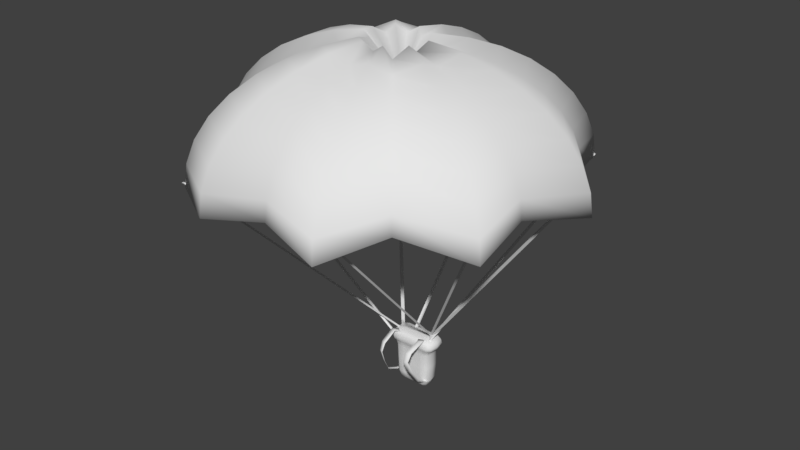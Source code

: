 # Source: Parachute.blend  (saved by Blender 2.78.0; exported with 4.5.12 LTS)
import bpy
from mathutils import Matrix  # noqa: F401  (used for matrix-valued properties, if any)

bpy.ops.wm.read_factory_settings(use_empty=True)
scene = bpy.context.scene
scene.name = 'Scene'

# ---- collections
col_collection_1 = bpy.data.collections.new('Collection 1'); scene.collection.children.link(col_collection_1)

# ---- materials (node trees are filled in below, after node groups)
mat_material = bpy.data.materials.new('Material')
mat_material.alpha_threshold = 0.0
mat_material.use_transparent_shadow = False
mat_material.roughness = 0.5

# ---- material node trees

# ---- world
world_world = bpy.data.worlds.new('World'); scene.world = world_world
world_world.color = (0.05088, 0.05088, 0.05088)
world_world.use_sun_shadow = False
world_world.sun_shadow_jitter_overblur = 0.0
world_world.cycles.sampling_method = 'MANUAL'

# ---- meshes
me_plane_002 = bpy.data.meshes.new('Plane.002')
me_plane_002.from_pydata([(0.02302, 0.04906, -0.05059), (0.6712, -1.048, 1.164), (0.02302, 0.0643, -0.05059), (0.6712, -1.033, 1.164), (0.007787, 0.04906, -0.05059), (0.656, -1.048, 1.164), (0.007787, 0.0643, -0.05059), (0.656, -1.033, 1.164), (0.01424, 0.05944, -0.234), (-0.215, 0.1163, -0.234), (-0.2405, 0.05944, -0.234), (-0.01351, 0.002617, -0.234), (-0.005894, 0.05944, -0.3721), (-0.2297, -0.005553, -0.1028), (-0.2772, 0.05944, -0.07364), (0.0008132, 0.1244, -0.1028), (-0.2589, 0.05944, -0.1028), (0.03256, 0.05944, -0.1028), (-0.2551, 0.05944, -0.03695), (0.05088, 0.05944, -0.07364), (-0.2443, -0.01372, -0.07364), (0.01514, 0.1326, -0.07364), (-0.0194, 0.05944, -0.02562), (0.0288, 0.05944, -0.03695), (-0.2267, -0.003876, -0.03695), (-0.002128, 0.1228, -0.03695), (-0.1828, 0.05944, -0.3829), (-0.2204, 0.05944, -0.3721), (-0.02926, 0.0116, -0.3721), (-0.1989, 0.1073, -0.3721), (-0.1151, 0.1073, -0.3721), (-0.1989, 0.0116, -0.3721), (-0.1147, 0.05944, -0.3829), (-0.2267, 0.1228, -0.03695), (-0.1157, -0.003876, -0.03695), (-0.209, 0.05944, -0.02562), (-0.2443, 0.1326, -0.07364), (-0.1161, -0.01372, -0.07364), (-0.2297, 0.1244, -0.1028), (-0.1157, -0.005553, -0.1028), (-0.215, 0.002617, -0.234), (-0.1154, 0.1163, -0.234), (-0.01351, 0.1163, -0.234), (0.0008132, -0.005553, -0.1028), (0.01514, -0.01372, -0.07364), (-0.002128, -0.003876, -0.03695), (-0.04501, 0.05944, -0.3829), (-0.02926, 0.1073, -0.3721), (-0.1151, 0.0116, -0.3721), (-0.1157, 0.1228, -0.03695), (-0.1153, 0.05944, -0.02562), (-0.1161, 0.1326, -0.07364), (-0.1157, 0.1244, -0.1028), (-0.1154, 0.002617, -0.234), (0.009207, 0.05944, -0.3322), (0.007302, 0.01682, -0.234), (0.01882, 0.05944, -0.1375), (0.007302, 0.1021, -0.234), (-0.01745, 0.114, -0.3322), (-0.2187, 0.1183, -0.1375), (-0.2342, 0.1021, -0.234), (-0.2355, 0.05944, -0.3322), (-0.2451, 0.05944, -0.1375), (-0.2342, 0.01682, -0.234), (-0.211, 0.004862, -0.3322), (-0.009933, 0.0005746, -0.1375), (0.0463, 0.05944, -0.09361), (-0.2407, 0.1306, -0.09361), (-0.2726, 0.05944, -0.09361), (0.01156, -0.01168, -0.09361), (-0.2516, 0.01069, -0.1028), (0.02462, 0.01069, -0.1028), (0.02462, 0.1082, -0.1028), (-0.2516, 0.1082, -0.1028), (0.04536, 0.05944, -0.05179), (-0.2399, 0.1301, -0.05179), (-0.2717, 0.05944, -0.05179), (0.01082, -0.01126, -0.05179), (-0.269, 0.1143, -0.07364), (-0.269, 0.004567, -0.07364), (0.04194, 0.004567, -0.07364), (0.04194, 0.1143, -0.07364), (0.005711, 0.05944, -0.02845), (-0.2134, 0.102, -0.02845), (-0.2326, 0.05944, -0.02845), (-0.01508, 0.01688, -0.02845), (-0.248, 0.1069, -0.03695), (-0.248, 0.01195, -0.03695), (0.02107, 0.01195, -0.03695), (0.02107, 0.1069, -0.03695), (-0.02574, 0.05944, -0.3802), (-0.04107, 0.09083, -0.3802), (-0.201, 0.05944, -0.3802), (-0.1869, 0.02805, -0.3802), (-0.01174, 0.09532, -0.3721), (-0.01174, 0.02356, -0.3721), (-0.215, 0.02356, -0.3721), (-0.215, 0.09532, -0.3721), (-0.211, 0.114, -0.3322), (-0.1155, 0.1183, -0.1375), (-0.1153, 0.004862, -0.3322), (-0.2187, 0.0005746, -0.1375), (-0.116, 0.1306, -0.09361), (-0.2407, -0.01168, -0.09361), (-0.116, 0.1301, -0.05179), (-0.2399, -0.01126, -0.05179), (-0.1154, 0.102, -0.02845), (-0.2134, 0.01688, -0.02845), (-0.1869, 0.09083, -0.3802), (-0.1148, 0.02805, -0.3802), (-0.1672, 0.1073, -0.3721), (-0.1672, 0.0116, -0.3721), (-0.1571, 0.05944, -0.3829), (-0.1847, 0.1228, -0.03695), (-0.1847, -0.003876, -0.03695), (-0.1736, 0.05944, -0.02562), (-0.1959, 0.1326, -0.07364), (-0.1959, -0.01372, -0.07364), (-0.1866, 0.1244, -0.1028), (-0.1866, -0.005553, -0.1028), (-0.1774, 0.002617, -0.234), (-0.1774, 0.1163, -0.234), (-0.1153, 0.114, -0.3322), (-0.1155, 0.0005746, -0.1375), (-0.116, -0.01168, -0.09361), (-0.116, -0.01126, -0.05179), (-0.1154, 0.01688, -0.02845), (-0.1148, 0.09083, -0.3802), (-0.009933, 0.1183, -0.1375), (-0.01745, 0.004862, -0.3322), (0.01156, 0.1306, -0.09361), (0.01082, 0.1301, -0.05179), (-0.01508, 0.102, -0.02845), (-0.04107, 0.02805, -0.3802), (-0.05286, 0.1163, -0.234), (-0.0442, -0.005553, -0.1028), (-0.03553, -0.01372, -0.07364), (-0.04598, -0.003876, -0.03695), (-0.07192, 0.05944, -0.3829), (-0.06239, 0.1073, -0.3721), (-0.06239, 0.0116, -0.3721), (-0.04598, 0.1228, -0.03695), (-0.05642, 0.05944, -0.02562), (-0.03553, 0.1326, -0.07364), (-0.0442, 0.1244, -0.1028), (-0.05286, 0.002617, -0.234), (0.002542, 0.01851, -0.3322), (0.01163, 0.01529, -0.1375), (0.002542, 0.1004, -0.3322), (0.01163, 0.1036, -0.1375), (-0.2294, 0.01851, -0.3322), (-0.2385, 0.01529, -0.1375), (-0.2294, 0.1004, -0.3322), (-0.2385, 0.1036, -0.1375), (0.03761, 0.006099, -0.09361), (0.03761, 0.1128, -0.09361), (-0.2646, 0.006099, -0.09361), (-0.2646, 0.1128, -0.09361), (0.03672, 0.006413, -0.05179), (0.03672, 0.1125, -0.05179), (-0.2637, 0.006413, -0.05179), (-0.2637, 0.1125, -0.05179), (0.004392, 0.02645, -0.03065), (0.004392, 0.09242, -0.03065), (-0.2317, 0.02645, -0.03065), (-0.2317, 0.09242, -0.03065), (-0.026, 0.03486, -0.3781), (-0.026, 0.08402, -0.3781), (-0.201, 0.03486, -0.3781), (-0.201, 0.08402, -0.3781), (-0.1748, 0.114, -0.3322), (-0.1797, 0.1183, -0.1375), (-0.1748, 0.004862, -0.3322), (-0.1797, 0.0005746, -0.1375), (-0.1935, 0.1306, -0.09361), (-0.1935, -0.01168, -0.09361), (-0.1931, 0.1301, -0.05179), (-0.1931, -0.01126, -0.05179), (-0.1764, 0.102, -0.02845), (-0.1764, 0.01688, -0.02845), (-0.1596, 0.09083, -0.3802), (-0.1596, 0.02805, -0.3802), (-0.05525, 0.114, -0.3322), (-0.0507, 0.0005746, -0.1375), (-0.03769, -0.01168, -0.09361), (-0.03814, -0.01126, -0.05179), (-0.05381, 0.01688, -0.02845), (-0.06954, 0.09083, -0.3802), (-0.0507, 0.1183, -0.1375), (-0.05525, 0.004862, -0.3322), (-0.03769, 0.1306, -0.09361), (-0.03814, 0.1301, -0.05179), (-0.05381, 0.102, -0.02845), (-0.06954, 0.02805, -0.3802), (-0.1888, -0.03251, -0.02092), (-0.2246, -0.01761, -0.02092), (-0.168, 0.003761, -0.03402), (-0.2026, 0.02918, -0.03402), (-0.1811, -0.137, -0.05969), (-0.2168, -0.1221, -0.05969), (-0.1826, -0.1634, -0.1109), (-0.2127, -0.1509, -0.1109), (-0.191, -0.1305, -0.1956), (-0.2235, -0.117, -0.1956), (-0.2065, -0.07389, -0.2921), (-0.232, -0.06324, -0.2921), (-0.2065, 0.01673, -0.3386), (-0.232, 0.02737, -0.3386), (-0.2065, 0.06442, -0.3422), (-0.232, 0.07507, -0.3422), (-0.1888, -0.03249, -0.02113), (-0.2246, -0.0176, -0.02113), (-0.1681, 0.00371, -0.03422), (-0.2027, 0.02913, -0.03422), (-0.181, -0.1369, -0.05985), (-0.2168, -0.122, -0.05987), (-0.1825, -0.1632, -0.111), (-0.2126, -0.1507, -0.111), (-0.191, -0.1303, -0.1955), (-0.2234, -0.1168, -0.1955), (-0.2065, -0.07376, -0.292), (-0.232, -0.06314, -0.2919), (-0.2065, 0.01677, -0.3384), (-0.232, 0.0274, -0.3384), (-0.2065, 0.06444, -0.342), (-0.232, 0.07508, -0.342), (-0.008616, -0.03251, -0.02092), (0.0271, -0.01761, -0.02092), (-0.0294, 0.003761, -0.03402), (0.005191, 0.02918, -0.03402), (-0.01635, -0.137, -0.05969), (0.01937, -0.1221, -0.05969), (-0.01483, -0.1634, -0.1109), (0.01523, -0.1509, -0.1109), (-0.006409, -0.1305, -0.1956), (0.02604, -0.117, -0.1956), (0.009076, -0.07389, -0.2921), (0.03459, -0.06324, -0.2921), (0.009076, 0.01673, -0.3386), (0.03459, 0.02737, -0.3386), (0.009076, 0.06442, -0.3422), (0.03459, 0.07507, -0.3422), (-0.00862, -0.03249, -0.02113), (0.02711, -0.0176, -0.02113), (-0.02937, 0.00371, -0.03422), (0.00522, 0.02913, -0.03422), (-0.0164, -0.1369, -0.05985), (0.01933, -0.122, -0.05987), (-0.01491, -0.1632, -0.111), (0.01515, -0.1507, -0.111), (-0.006487, -0.1303, -0.1955), (0.02596, -0.1168, -0.1955), (0.009021, -0.07376, -0.292), (0.03455, -0.06314, -0.2919), (0.009059, 0.01677, -0.3384), (0.03458, 0.0274, -0.3384), (0.009069, 0.06444, -0.342), (0.03459, 0.07508, -0.342), (0.03406, -0.00642, -0.04632), (1.059, -0.3399, 1.164), (0.02343, 0.00449, -0.04632), (1.048, -0.329, 1.164), (0.02315, -0.01705, -0.04632), (1.048, -0.3506, 1.164), (0.01252, -0.006139, -0.04632), (1.037, -0.3396, 1.164), (0.002252, 0.06378, -0.04632), (0.6492, 0.7749, 1.164), (-0.01293, 0.06259, -0.04632), (0.6341, 0.7737, 1.164), (0.003444, 0.04859, -0.04632), (0.6504, 0.7597, 1.164), (-0.01174, 0.0474, -0.04632), (0.6352, 0.7585, 1.164), (-0.07892, 0.07232, -0.04632), (-0.08132, 1.044, 1.164), (-0.09411, 0.07113, -0.04632), (-0.09651, 1.043, 1.164), (-0.07773, 0.05714, -0.04632), (-0.08013, 1.029, 1.164), (-0.09291, 0.05595, -0.04632), (-0.09532, 1.028, 1.164), (-0.2255, 0.03816, -0.04632), (-0.866, 0.769, 1.164), (-0.2362, 0.02728, -0.04632), (-0.8766, 0.7581, 1.164), (-0.2146, 0.02749, -0.04632), (-0.8551, 0.7583, 1.164), (-0.2253, 0.01662, -0.04632), (-0.8658, 0.7474, 1.164), (-0.2084, 0.0685, -0.043), (-1.207, 0.05477, 1.292), (-0.2191, 0.05762, -0.043), (-1.218, 0.04389, 1.292), (-0.1975, 0.05784, -0.043), (-1.196, 0.0441, 1.292), (-0.2082, 0.04696, -0.043), (-1.207, 0.03322, 1.292), (-0.2093, 0.08989, -0.043), (-1.064, -0.6327, 1.275), (-0.2125, 0.07501, -0.043), (-1.067, -0.6476, 1.275), (-0.1944, 0.08667, -0.043), (-1.049, -0.636, 1.275), (-0.1976, 0.07178, -0.043), (-1.052, -0.6508, 1.275), (-0.2273, 0.0953, -0.043), (-0.5125, -1.154, 1.258), (-0.2221, 0.08102, -0.043), (-0.5072, -1.168, 1.258), (-0.2131, 0.1006, -0.043), (-0.4982, -1.148, 1.258), (-0.2078, 0.08631, -0.043), (-0.4929, -1.163, 1.258), (-0.1513, 0.03668, 1.892), (-0.2102, 0.1985, 1.86), (-0.2655, 0.3504, 1.808), (-0.3154, 0.4877, 1.738), (-0.3586, 0.6062, 1.651), (-0.3935, 0.7023, 1.55), (-0.4193, 0.7731, 1.439), (-0.4351, 0.8165, 1.32), (-0.4404, 0.8311, 1.197), (-0.1771, -0.1683, 1.712), (-0.231, 0.02787, 1.931), (-0.3581, 0.1793, 1.895), (-0.4773, 0.3214, 1.835), (-0.5851, 0.4498, 1.754), (-0.6781, 0.5607, 1.654), (-0.7536, 0.6506, 1.539), (-0.8092, 0.7168, 1.411), (-0.8432, 0.7574, 1.274), (-0.8547, 0.7711, 1.134), (-0.3183, 0.004704, 1.867), (-0.4537, 0.08286, 1.838), (-0.5807, 0.1562, 1.791), (-0.6955, 0.2225, 1.727), (-0.7946, 0.2797, 1.648), (-0.8749, 0.3261, 1.557), (-0.9342, 0.3603, 1.456), (-0.9704, 0.3812, 1.348), (-0.9827, 0.3883, 1.237), (-0.3008, -0.09291, 1.931), (-0.4955, -0.05858, 1.895), (-0.6781, -0.02637, 1.835), (-0.8432, 0.002742, 1.754), (-0.9857, 0.02787, 1.654), (-1.101, 0.04825, 1.539), (-1.187, 0.06327, 1.411), (-1.239, 0.07247, 1.274), (-1.256, 0.07557, 1.134), (-0.2781, -0.1776, 1.881), (-0.4412, -0.2064, 1.85), (-0.5942, -0.2333, 1.8), (-0.7325, -0.2577, 1.732), (-0.8519, -0.2788, 1.649), (-0.9487, -0.2959, 1.552), (-1.02, -0.3084, 1.445), (-1.064, -0.3161, 1.331), (-1.078, -0.3187, 1.213), (-0.2766, -0.2302, 1.931), (-0.4478, -0.3291, 1.895), (-0.6084, -0.4218, 1.835), (-0.7536, -0.5056, 1.754), (-0.8789, -0.578, 1.654), (-0.9806, -0.6367, 1.539), (-1.055, -0.6799, 1.411), (-1.101, -0.7064, 1.274), (-1.117, -0.7153, 1.134), (-0.2247, -0.307, 1.866), (-0.3254, -0.4271, 1.838), (-0.42, -0.5398, 1.79), (-0.5055, -0.6417, 1.726), (-0.5793, -0.7296, 1.647), (-0.6391, -0.8009, 1.555), (-0.6832, -0.8535, 1.454), (-0.7102, -0.8857, 1.346), (-0.7193, -0.8965, 1.234), (-0.1697, -0.3199, 1.931), (-0.2373, -0.5056, 1.895), (-0.3008, -0.6799, 1.835), (-0.3581, -0.8375, 1.754), (-0.4076, -0.9735, 1.654), (-0.4478, -1.084, 1.539), (-0.4773, -1.165, 1.411), (-0.4955, -1.215, 1.274), (-0.5016, -1.232, 1.134), (-0.0954, -0.3143, 1.884), (-0.0954, -0.4827, 1.853), (-0.0954, -0.6407, 1.802), (-0.0954, -0.7835, 1.734), (-0.0954, -0.9067, 1.649), (-0.0954, -1.007, 1.55), (-0.0954, -1.08, 1.441), (-0.0954, -1.126, 1.325), (-0.0954, -1.141, 1.205), (-0.03026, -0.3199, 1.931), (0.03735, -0.5056, 1.895), (0.1008, -0.6799, 1.835), (0.1581, -0.8375, 1.754), (0.2076, -0.9735, 1.654), (0.2478, -1.084, 1.539), (0.2773, -1.165, 1.411), (0.2955, -1.215, 1.274), (0.3016, -1.232, 1.134), (0.03106, -0.2845, 1.931), (0.1581, -0.4359, 1.895), (0.2773, -0.578, 1.835), (0.3851, -0.7064, 1.754), (0.4781, -0.8173, 1.654), (0.5536, -0.9072, 1.539), (0.6092, -0.9735, 1.411), (0.6432, -1.014, 1.274), (0.6547, -1.028, 1.134), (0.0293, -0.1974, 1.907), (0.1866, -0.2882, 1.874), (0.3342, -0.3735, 1.819), (0.4676, -0.4505, 1.745), (0.5827, -0.5169, 1.653), (0.6761, -0.5709, 1.547), (0.7449, -0.6106, 1.429), (0.7871, -0.6349, 1.304), (0.8012, -0.6431, 1.175), (0.1008, -0.1637, 1.931), (0.2955, -0.198, 1.895), (0.4781, -0.2302, 1.835), (0.6432, -0.2594, 1.754), (0.7857, -0.2845, 1.654), (0.9013, -0.3049, 1.539), (0.9865, -0.3199, 1.411), (1.039, -0.3291, 1.274), (1.056, -0.3322, 1.134), (0.1008, -0.09291, 1.931), (0.2955, -0.05858, 1.895), (0.4781, -0.02637, 1.835), (0.6432, 0.002741, 1.754), (0.7857, 0.02787, 1.654), (0.9013, 0.04825, 1.539), (0.9865, 0.06327, 1.411), (1.039, 0.07247, 1.274), (1.056, 0.07557, 1.134), (0.05264, -0.02707, 1.892), (0.201, 0.05858, 1.86), (0.3402, 0.1389, 1.808), (0.466, 0.2116, 1.738), (0.5746, 0.2743, 1.652), (0.6627, 0.3251, 1.551), (0.7276, 0.3626, 1.441), (0.7673, 0.3856, 1.323), (0.7807, 0.3933, 1.201), (0.03106, 0.02787, 1.931), (0.1581, 0.1793, 1.895), (0.2773, 0.3214, 1.835), (0.3851, 0.4498, 1.754), (0.4781, 0.5607, 1.654), (0.5536, 0.6506, 1.539), (0.6092, 0.7168, 1.411), (0.6432, 0.7574, 1.274), (0.6547, 0.7711, 1.134), (-0.05481, 0.02244, 1.901), (0.006082, 0.1897, 1.868), (0.06321, 0.3467, 1.815), (0.1149, 0.4886, 1.742), (0.1594, 0.611, 1.652), (0.1956, 0.7104, 1.548), (0.2222, 0.7836, 1.433), (0.2385, 0.8284, 1.31), (0.244, 0.8435, 1.183), (-0.09999, 0.07557, 1.931), (-0.09999, 0.2733, 1.895), (-0.09999, 0.4587, 1.835), (-0.09999, 0.6264, 1.754), (-0.09999, 0.7711, 1.654), (-0.09999, 0.8885, 1.539), (-0.09999, 0.975, 1.411), (-0.09999, 1.028, 1.274), (-0.09999, 1.046, 1.134), (-0.151, 0.03319, 1.902), (-0.2115, 0.2013, 1.87), (-0.267, 0.3542, 1.818), (-0.3173, 0.4927, 1.746), (-0.3609, 0.6123, 1.658), (-0.3963, 0.7096, 1.556), (-0.4224, 0.7815, 1.443), (-0.4385, 0.8256, 1.322), (-0.4439, 0.8404, 1.199), (-0.1756, -0.1673, 1.722), (-0.2306, 0.02525, 1.941), (-0.3596, 0.1807, 1.904), (-0.4795, 0.3241, 1.844), (-0.5881, 0.4537, 1.763), (-0.682, 0.5656, 1.662), (-0.7583, 0.6566, 1.545), (-0.8147, 0.7238, 1.415), (-0.8494, 0.7649, 1.277), (-0.8608, 0.7789, 1.135), (-0.3189, 0.004238, 1.877), (-0.4565, 0.08437, 1.848), (-0.5843, 0.1582, 1.8), (-0.7001, 0.2251, 1.736), (-0.8003, 0.2829, 1.656), (-0.8817, 0.33, 1.563), (-0.9419, 0.3647, 1.46), (-0.9788, 0.386, 1.35), (-0.9913, 0.3932, 1.238), (-0.2969, -0.09225, 1.94), (-0.4974, -0.05829, 1.904), (-0.6816, -0.02602, 1.844), (-0.8481, 0.003258, 1.763), (-0.992, 0.0286, 1.662), (-1.109, 0.04921, 1.545), (-1.195, 0.06446, 1.415), (-1.248, 0.07384, 1.277), (-1.266, 0.07686, 1.135), (-0.2734, -0.1759, 1.889), (-0.4445, -0.2064, 1.86), (-0.5984, -0.2338, 1.809), (-0.7378, -0.2585, 1.741), (-0.8584, -0.2798, 1.656), (-0.9565, -0.2971, 1.558), (-1.029, -0.3099, 1.449), (-1.073, -0.3177, 1.333), (-1.088, -0.3203, 1.214), (-0.2739, -0.2285, 1.941), (-0.4496, -0.3298, 1.904), (-0.6114, -0.4234, 1.844), (-0.7578, -0.508, 1.763), (-0.8844, -0.581, 1.662), (-0.9872, -0.6404, 1.545), (-1.063, -0.6843, 1.415), (-1.11, -0.7113, 1.277), (-1.125, -0.7202, 1.135), (-0.2254, -0.3046, 1.876), (-0.328, -0.4294, 1.847), (-0.423, -0.5429, 1.799), (-0.5091, -0.6457, 1.734), (-0.5836, -0.7346, 1.654), (-0.6442, -0.8069, 1.561), (-0.689, -0.8603, 1.458), (-0.7165, -0.893, 1.348), (-0.7258, -0.904, 1.235), (-0.17, -0.3168, 1.941), (-0.2386, -0.5072, 1.904), (-0.3023, -0.683, 1.844), (-0.36, -0.842, 1.763), (-0.4099, -0.9793, 1.662), (-0.4506, -1.091, 1.545), (-0.4806, -1.173, 1.415), (-0.4991, -1.224, 1.277), (-0.5051, -1.241, 1.135), (-0.09652, -0.3109, 1.894), (-0.09552, -0.4858, 1.863), (-0.09545, -0.6448, 1.812), (-0.09543, -0.7888, 1.742), (-0.09542, -0.9133, 1.656), (-0.09542, -1.015, 1.556), (-0.09542, -1.089, 1.446), (-0.09542, -1.135, 1.327), (-0.09542, -1.151, 1.206), (-0.03317, -0.3185, 1.941), (0.03634, -0.5084, 1.904), (0.1006, -0.6838, 1.844), (0.1585, -0.8426, 1.763), (0.2085, -0.9798, 1.662), (0.249, -1.091, 1.545), (0.2788, -1.174, 1.415), (0.2971, -1.224, 1.277), (0.3034, -1.241, 1.135), (0.03082, -0.2827, 1.941), (0.1607, -0.4368, 1.904), (0.2806, -0.58, 1.844), (0.3892, -0.7095, 1.763), (0.4831, -0.8213, 1.662), (0.5595, -0.9122, 1.545), (0.6159, -0.9793, 1.415), (0.6506, -1.02, 1.277), (0.6621, -1.034, 1.135), (0.02564, -0.1946, 1.916), (0.189, -0.2898, 1.883), (0.3376, -0.3755, 1.828), (0.4721, -0.4531, 1.753), (0.5884, -0.5202, 1.66), (0.6829, -0.5748, 1.553), (0.7526, -0.6151, 1.434), (0.7955, -0.6398, 1.306), (0.8098, -0.6481, 1.176), (0.09931, -0.1648, 1.941), (0.2975, -0.1999, 1.904), (0.4815, -0.2321, 1.844), (0.6479, -0.2614, 1.763), (0.7917, -0.2868, 1.662), (0.9086, -0.3075, 1.545), (0.9949, -0.3228, 1.415), (1.048, -0.3323, 1.277), (1.066, -0.3353, 1.135), (0.09881, -0.09148, 1.941), (0.2975, -0.05668, 1.904), (0.4815, -0.02451, 1.844), (0.6479, 0.004765, 1.763), (0.7917, 0.03016, 1.662), (0.9086, 0.05087, 1.545), (0.9949, 0.06623, 1.415), (1.048, 0.07573, 1.277), (1.066, 0.07873, 1.135), (0.05115, -0.02866, 1.901), (0.2038, 0.05987, 1.869), (0.3438, 0.1409, 1.817), (0.4706, 0.2142, 1.747), (0.5803, 0.2775, 1.659), (0.6695, 0.329, 1.558), (0.7353, 0.367, 1.445), (0.7758, 0.3904, 1.325), (0.7893, 0.3982, 1.202), (0.03097, 0.02644, 1.941), (0.1597, 0.1807, 1.904), (0.2797, 0.324, 1.844), (0.3883, 0.4535, 1.763), (0.4822, 0.5655, 1.662), (0.5585, 0.6564, 1.545), (0.6149, 0.7236, 1.415), (0.6495, 0.7648, 1.277), (0.6611, 0.7787, 1.135), (-0.05602, 0.01889, 1.911), (0.007305, 0.1924, 1.878), (0.0647, 0.3505, 1.824), (0.1167, 0.4935, 1.75), (0.1617, 0.6172, 1.659), (0.1983, 0.7177, 1.554), (0.2253, 0.792, 1.437), (0.2419, 0.8375, 1.312), (0.2475, 0.8528, 1.184), (-0.1004, 0.07458, 1.941), (-0.1002, 0.2754, 1.904), (-0.1001, 0.4622, 1.844), (-0.1001, 0.6313, 1.763), (-0.1001, 0.7774, 1.662), (-0.1001, 0.8961, 1.545), (-0.1001, 0.9838, 1.415), (-0.1001, 1.038, 1.277), (-0.1001, 1.056, 1.135)], [], [(0, 1, 3, 2), (2, 3, 7, 6), (6, 7, 5, 4), (4, 5, 1, 0), (2, 6, 4, 0), (7, 3, 1, 5), (8, 54, 146, 55), (8, 55, 147, 56), (8, 56, 149, 57), (8, 57, 148, 54), (9, 98, 170, 121), (9, 121, 171, 59), (9, 59, 153, 60), (9, 60, 152, 98), (10, 61, 152, 60), (10, 60, 153, 62), (10, 62, 151, 63), (10, 63, 150, 61), (11, 129, 189, 145), (11, 145, 183, 65), (11, 65, 147, 55), (11, 55, 146, 129), (12, 95, 146, 54), (12, 54, 148, 94), (12, 94, 167, 90), (12, 90, 166, 95), (13, 119, 173, 101), (13, 101, 151, 70), (13, 70, 156, 103), (13, 103, 175, 119), (14, 79, 156, 68), (14, 68, 157, 78), (14, 78, 161, 76), (14, 76, 160, 79), (15, 144, 188, 128), (15, 128, 149, 72), (15, 72, 155, 130), (15, 130, 190, 144), (16, 70, 151, 62), (16, 62, 153, 73), (16, 73, 157, 68), (16, 68, 156, 70), (17, 72, 149, 56), (17, 56, 147, 71), (17, 71, 154, 66), (17, 66, 155, 72), (18, 87, 160, 76), (18, 76, 161, 86), (18, 86, 165, 84), (18, 84, 164, 87), (19, 81, 155, 66), (19, 66, 154, 80), (19, 80, 158, 74), (19, 74, 159, 81), (20, 117, 175, 103), (20, 103, 156, 79), (20, 79, 160, 105), (20, 105, 177, 117), (21, 143, 190, 130), (21, 130, 155, 81), (21, 81, 159, 131), (21, 131, 191, 143), (22, 142, 192, 132), (22, 132, 163, 82), (22, 82, 162, 85), (22, 85, 186, 142), (23, 89, 159, 74), (23, 74, 158, 88), (23, 88, 162, 82), (23, 82, 163, 89), (24, 114, 177, 105), (24, 105, 160, 87), (24, 87, 164, 107), (24, 107, 179, 114), (25, 141, 191, 131), (25, 131, 159, 89), (25, 89, 163, 132), (25, 132, 192, 141), (26, 112, 180, 108), (26, 108, 169, 92), (26, 92, 168, 93), (26, 93, 181, 112), (27, 97, 152, 61), (27, 61, 150, 96), (27, 96, 168, 92), (27, 92, 169, 97), (28, 140, 189, 129), (28, 129, 146, 95), (28, 95, 166, 133), (28, 133, 193, 140), (29, 110, 170, 98), (29, 98, 152, 97), (29, 97, 169, 108), (29, 108, 180, 110), (30, 139, 182, 122), (30, 122, 170, 110), (30, 110, 180, 127), (30, 127, 187, 139), (31, 96, 150, 64), (31, 64, 172, 111), (31, 111, 181, 93), (31, 93, 168, 96), (32, 138, 187, 127), (32, 127, 180, 112), (32, 112, 181, 109), (32, 109, 193, 138), (33, 86, 161, 75), (33, 75, 176, 113), (33, 113, 178, 83), (33, 83, 165, 86), (34, 137, 185, 125), (34, 125, 177, 114), (34, 114, 179, 126), (34, 126, 186, 137), (35, 84, 165, 83), (35, 83, 178, 115), (35, 115, 179, 107), (35, 107, 164, 84), (36, 78, 157, 67), (36, 67, 174, 116), (36, 116, 176, 75), (36, 75, 161, 78), (37, 136, 184, 124), (37, 124, 175, 117), (37, 117, 177, 125), (37, 125, 185, 136), (38, 73, 153, 59), (38, 59, 171, 118), (38, 118, 174, 67), (38, 67, 157, 73), (39, 135, 183, 123), (39, 123, 173, 119), (39, 119, 175, 124), (39, 124, 184, 135), (40, 64, 150, 63), (40, 63, 151, 101), (40, 101, 173, 120), (40, 120, 172, 64), (41, 122, 182, 134), (41, 134, 188, 99), (41, 99, 171, 121), (41, 121, 170, 122), (42, 58, 148, 57), (42, 57, 149, 128), (42, 128, 188, 134), (42, 134, 182, 58), (43, 71, 147, 65), (43, 65, 183, 135), (43, 135, 184, 69), (43, 69, 154, 71), (44, 80, 154, 69), (44, 69, 184, 136), (44, 136, 185, 77), (44, 77, 158, 80), (45, 88, 158, 77), (45, 77, 185, 137), (45, 137, 186, 85), (45, 85, 162, 88), (46, 90, 167, 91), (46, 91, 187, 138), (46, 138, 193, 133), (46, 133, 166, 90), (47, 94, 148, 58), (47, 58, 182, 139), (47, 139, 187, 91), (47, 91, 167, 94), (48, 111, 172, 100), (48, 100, 189, 140), (48, 140, 193, 109), (48, 109, 181, 111), (49, 113, 176, 104), (49, 104, 191, 141), (49, 141, 192, 106), (49, 106, 178, 113), (50, 115, 178, 106), (50, 106, 192, 142), (50, 142, 186, 126), (50, 126, 179, 115), (51, 116, 174, 102), (51, 102, 190, 143), (51, 143, 191, 104), (51, 104, 176, 116), (52, 118, 171, 99), (52, 99, 188, 144), (52, 144, 190, 102), (52, 102, 174, 118), (53, 100, 172, 120), (53, 120, 173, 123), (53, 123, 183, 145), (53, 145, 189, 100), (194, 195, 197, 196), (195, 194, 198, 199), (199, 198, 200, 201), (201, 200, 202, 203), (203, 202, 204, 205), (205, 204, 206, 207), (207, 206, 208, 209), (210, 212, 213, 211), (211, 215, 214, 210), (215, 217, 216, 214), (217, 219, 218, 216), (219, 221, 220, 218), (221, 223, 222, 220), (223, 225, 224, 222), (194, 196, 212, 210), (197, 195, 211, 213), (196, 197, 213, 212), (198, 194, 210, 214), (195, 199, 215, 211), (200, 198, 214, 216), (199, 201, 217, 215), (202, 200, 216, 218), (201, 203, 219, 217), (204, 202, 218, 220), (203, 205, 221, 219), (206, 204, 220, 222), (205, 207, 223, 221), (209, 208, 224, 225), (208, 206, 222, 224), (207, 209, 225, 223), (226, 227, 229, 228), (227, 226, 230, 231), (231, 230, 232, 233), (233, 232, 234, 235), (235, 234, 236, 237), (237, 236, 238, 239), (239, 238, 240, 241), (242, 244, 245, 243), (243, 247, 246, 242), (247, 249, 248, 246), (249, 251, 250, 248), (251, 253, 252, 250), (253, 255, 254, 252), (255, 257, 256, 254), (226, 228, 244, 242), (229, 227, 243, 245), (228, 229, 245, 244), (230, 226, 242, 246), (227, 231, 247, 243), (232, 230, 246, 248), (231, 233, 249, 247), (234, 232, 248, 250), (233, 235, 251, 249), (236, 234, 250, 252), (235, 237, 253, 251), (238, 236, 252, 254), (237, 239, 255, 253), (241, 240, 256, 257), (240, 238, 254, 256), (239, 241, 257, 255), (258, 259, 261, 260), (260, 261, 265, 264), (264, 265, 263, 262), (262, 263, 259, 258), (260, 264, 262, 258), (265, 261, 259, 263), (266, 267, 269, 268), (268, 269, 273, 272), (272, 273, 271, 270), (270, 271, 267, 266), (268, 272, 270, 266), (273, 269, 267, 271), (274, 275, 277, 276), (276, 277, 281, 280), (280, 281, 279, 278), (278, 279, 275, 274), (276, 280, 278, 274), (281, 277, 275, 279), (282, 283, 285, 284), (284, 285, 289, 288), (288, 289, 287, 286), (286, 287, 283, 282), (284, 288, 286, 282), (289, 285, 283, 287), (290, 291, 293, 292), (292, 293, 297, 296), (296, 297, 295, 294), (294, 295, 291, 290), (292, 296, 294, 290), (297, 293, 291, 295), (298, 299, 301, 300), (300, 301, 305, 304), (304, 305, 303, 302), (302, 303, 299, 298), (300, 304, 302, 298), (305, 301, 299, 303), (306, 307, 309, 308), (308, 309, 313, 312), (312, 313, 311, 310), (310, 311, 307, 306), (308, 312, 310, 306), (313, 309, 307, 311), (471, 470, 316, 317), (472, 471, 317, 318), (473, 472, 318, 319), (474, 473, 319, 320), (475, 474, 320, 321), (468, 323, 314), (476, 475, 321, 322), (469, 468, 314, 315), (470, 469, 315, 316), (321, 320, 330, 331), (314, 323, 324), (322, 321, 331, 332), (315, 314, 324, 325), (316, 315, 325, 326), (317, 316, 326, 327), (318, 317, 327, 328), (319, 318, 328, 329), (320, 319, 329, 330), (331, 330, 339, 340), (324, 323, 333), (332, 331, 340, 341), (325, 324, 333, 334), (326, 325, 334, 335), (327, 326, 335, 336), (328, 327, 336, 337), (329, 328, 337, 338), (330, 329, 338, 339), (340, 339, 348, 349), (333, 323, 342), (341, 340, 349, 350), (334, 333, 342, 343), (335, 334, 343, 344), (336, 335, 344, 345), (337, 336, 345, 346), (338, 337, 346, 347), (339, 338, 347, 348), (349, 348, 357, 358), (342, 323, 351), (350, 349, 358, 359), (343, 342, 351, 352), (344, 343, 352, 353), (345, 344, 353, 354), (346, 345, 354, 355), (347, 346, 355, 356), (348, 347, 356, 357), (358, 357, 366, 367), (351, 323, 360), (359, 358, 367, 368), (352, 351, 360, 361), (353, 352, 361, 362), (354, 353, 362, 363), (355, 354, 363, 364), (356, 355, 364, 365), (357, 356, 365, 366), (367, 366, 375, 376), (360, 323, 369), (368, 367, 376, 377), (361, 360, 369, 370), (362, 361, 370, 371), (363, 362, 371, 372), (364, 363, 372, 373), (365, 364, 373, 374), (366, 365, 374, 375), (376, 375, 384, 385), (369, 323, 378), (377, 376, 385, 386), (370, 369, 378, 379), (371, 370, 379, 380), (372, 371, 380, 381), (373, 372, 381, 382), (374, 373, 382, 383), (375, 374, 383, 384), (385, 384, 393, 394), (378, 323, 387), (386, 385, 394, 395), (379, 378, 387, 388), (380, 379, 388, 389), (381, 380, 389, 390), (382, 381, 390, 391), (383, 382, 391, 392), (384, 383, 392, 393), (394, 393, 402, 403), (387, 323, 396), (395, 394, 403, 404), (388, 387, 396, 397), (389, 388, 397, 398), (390, 389, 398, 399), (391, 390, 399, 400), (392, 391, 400, 401), (393, 392, 401, 402), (403, 402, 411, 412), (396, 323, 405), (404, 403, 412, 413), (397, 396, 405, 406), (398, 397, 406, 407), (399, 398, 407, 408), (400, 399, 408, 409), (401, 400, 409, 410), (402, 401, 410, 411), (412, 411, 420, 421), (405, 323, 414), (413, 412, 421, 422), (406, 405, 414, 415), (407, 406, 415, 416), (408, 407, 416, 417), (409, 408, 417, 418), (410, 409, 418, 419), (411, 410, 419, 420), (421, 420, 429, 430), (414, 323, 423), (422, 421, 430, 431), (415, 414, 423, 424), (416, 415, 424, 425), (417, 416, 425, 426), (418, 417, 426, 427), (419, 418, 427, 428), (420, 419, 428, 429), (430, 429, 438, 439), (423, 323, 432), (431, 430, 439, 440), (424, 423, 432, 433), (425, 424, 433, 434), (426, 425, 434, 435), (427, 426, 435, 436), (428, 427, 436, 437), (429, 428, 437, 438), (439, 438, 447, 448), (432, 323, 441), (440, 439, 448, 449), (433, 432, 441, 442), (434, 433, 442, 443), (435, 434, 443, 444), (436, 435, 444, 445), (437, 436, 445, 446), (438, 437, 446, 447), (448, 447, 456, 457), (441, 323, 450), (449, 448, 457, 458), (442, 441, 450, 451), (443, 442, 451, 452), (444, 443, 452, 453), (445, 444, 453, 454), (446, 445, 454, 455), (447, 446, 455, 456), (457, 456, 465, 466), (450, 323, 459), (458, 457, 466, 467), (451, 450, 459, 460), (452, 451, 460, 461), (453, 452, 461, 462), (454, 453, 462, 463), (455, 454, 463, 464), (456, 455, 464, 465), (466, 465, 474, 475), (459, 323, 468), (467, 466, 475, 476), (460, 459, 468, 469), (461, 460, 469, 470), (462, 461, 470, 471), (463, 462, 471, 472), (464, 463, 472, 473), (465, 464, 473, 474), (634, 480, 479, 633), (635, 481, 480, 634), (636, 482, 481, 635), (637, 483, 482, 636), (638, 484, 483, 637), (631, 477, 486), (639, 485, 484, 638), (632, 478, 477, 631), (633, 479, 478, 632), (484, 494, 493, 483), (477, 487, 486), (485, 495, 494, 484), (478, 488, 487, 477), (479, 489, 488, 478), (480, 490, 489, 479), (481, 491, 490, 480), (482, 492, 491, 481), (483, 493, 492, 482), (494, 503, 502, 493), (487, 496, 486), (495, 504, 503, 494), (488, 497, 496, 487), (489, 498, 497, 488), (490, 499, 498, 489), (491, 500, 499, 490), (492, 501, 500, 491), (493, 502, 501, 492), (503, 512, 511, 502), (496, 505, 486), (504, 513, 512, 503), (497, 506, 505, 496), (498, 507, 506, 497), (499, 508, 507, 498), (500, 509, 508, 499), (501, 510, 509, 500), (502, 511, 510, 501), (512, 521, 520, 511), (505, 514, 486), (513, 522, 521, 512), (506, 515, 514, 505), (507, 516, 515, 506), (508, 517, 516, 507), (509, 518, 517, 508), (510, 519, 518, 509), (511, 520, 519, 510), (521, 530, 529, 520), (514, 523, 486), (522, 531, 530, 521), (515, 524, 523, 514), (516, 525, 524, 515), (517, 526, 525, 516), (518, 527, 526, 517), (519, 528, 527, 518), (520, 529, 528, 519), (530, 539, 538, 529), (523, 532, 486), (531, 540, 539, 530), (524, 533, 532, 523), (525, 534, 533, 524), (526, 535, 534, 525), (527, 536, 535, 526), (528, 537, 536, 527), (529, 538, 537, 528), (539, 548, 547, 538), (532, 541, 486), (540, 549, 548, 539), (533, 542, 541, 532), (534, 543, 542, 533), (535, 544, 543, 534), (536, 545, 544, 535), (537, 546, 545, 536), (538, 547, 546, 537), (548, 557, 556, 547), (541, 550, 486), (549, 558, 557, 548), (542, 551, 550, 541), (543, 552, 551, 542), (544, 553, 552, 543), (545, 554, 553, 544), (546, 555, 554, 545), (547, 556, 555, 546), (557, 566, 565, 556), (550, 559, 486), (558, 567, 566, 557), (551, 560, 559, 550), (552, 561, 560, 551), (553, 562, 561, 552), (554, 563, 562, 553), (555, 564, 563, 554), (556, 565, 564, 555), (566, 575, 574, 565), (559, 568, 486), (567, 576, 575, 566), (560, 569, 568, 559), (561, 570, 569, 560), (562, 571, 570, 561), (563, 572, 571, 562), (564, 573, 572, 563), (565, 574, 573, 564), (575, 584, 583, 574), (568, 577, 486), (576, 585, 584, 575), (569, 578, 577, 568), (570, 579, 578, 569), (571, 580, 579, 570), (572, 581, 580, 571), (573, 582, 581, 572), (574, 583, 582, 573), (584, 593, 592, 583), (577, 586, 486), (585, 594, 593, 584), (578, 587, 586, 577), (579, 588, 587, 578), (580, 589, 588, 579), (581, 590, 589, 580), (582, 591, 590, 581), (583, 592, 591, 582), (593, 602, 601, 592), (586, 595, 486), (594, 603, 602, 593), (587, 596, 595, 586), (588, 597, 596, 587), (589, 598, 597, 588), (590, 599, 598, 589), (591, 600, 599, 590), (592, 601, 600, 591), (602, 611, 610, 601), (595, 604, 486), (603, 612, 611, 602), (596, 605, 604, 595), (597, 606, 605, 596), (598, 607, 606, 597), (599, 608, 607, 598), (600, 609, 608, 599), (601, 610, 609, 600), (611, 620, 619, 610), (604, 613, 486), (612, 621, 620, 611), (605, 614, 613, 604), (606, 615, 614, 605), (607, 616, 615, 606), (608, 617, 616, 607), (609, 618, 617, 608), (610, 619, 618, 609), (620, 629, 628, 619), (613, 622, 486), (621, 630, 629, 620), (614, 623, 622, 613), (615, 624, 623, 614), (616, 625, 624, 615), (617, 626, 625, 616), (618, 627, 626, 617), (619, 628, 627, 618), (629, 638, 637, 628), (622, 631, 486), (630, 639, 638, 629), (623, 632, 631, 622), (624, 633, 632, 623), (625, 634, 633, 624), (626, 635, 634, 625), (627, 636, 635, 626), (628, 637, 636, 627), (322, 332, 495, 485), (332, 341, 504, 495), (341, 350, 513, 504), (350, 359, 522, 513), (359, 368, 531, 522), (368, 377, 540, 531), (377, 386, 549, 540), (386, 395, 558, 549), (395, 404, 567, 558), (404, 413, 576, 567), (413, 422, 585, 576), (422, 431, 594, 585), (431, 440, 603, 594), (440, 449, 612, 603), (449, 458, 621, 612), (458, 467, 630, 621), (467, 476, 639, 630), (476, 322, 485, 639)])
me_plane_002.polygons.foreach_set('use_smooth', [0, 0, 0, 0, 0, 0, 1, 1, 1, 1, 1, 1, 1, 1, 1, 1, 1, 1, 1, 1, 1, 1, 1, 1, 1, 1, 1, 1, 1, 1, 1, 1, 1, 1, 1, 1, 1, 1, 1, 1, 1, 1, 1, 1, 1, 1, 1, 1, 1, 1, 1, 1, 1, 1, 1, 1, 1, 1, 1, 1, 1, 1, 1, 1, 1, 1, 1, 1, 1, 1, 1, 1, 1, 1, 1, 1, 1, 1, 1, 1, 1, 1, 1, 1, 1, 1, 1, 1, 1, 1, 1, 1, 1, 1, 1, 1, 1, 1, 1, 1, 1, 1, 1, 1, 1, 1, 1, 1, 1, 1, 1, 1, 1, 1, 1, 1, 1, 1, 1, 1, 1, 1, 1, 1, 1, 1, 1, 1, 1, 1, 1, 1, 1, 1, 1, 1, 1, 1, 1, 1, 1, 1, 1, 1, 1, 1, 1, 1, 1, 1, 1, 1, 1, 1, 1, 1, 1, 1, 1, 1, 1, 1, 1, 1, 1, 1, 1, 1, 1, 1, 1, 1, 1, 1, 1, 1, 1, 1, 1, 1, 1, 1, 1, 1, 1, 1, 1, 1, 1, 1, 1, 1, 1, 1, 1, 1, 1, 1, 1, 1, 1, 1, 1, 1, 1, 1, 1, 1, 1, 1, 1, 1, 1, 1, 1, 1, 1, 1, 1, 1, 1, 1, 1, 1, 1, 1, 1, 1, 1, 1, 1, 1, 1, 1, 1, 1, 1, 1, 1, 1, 1, 1, 1, 1, 1, 1, 1, 1, 1, 1, 0, 0, 0, 0, 0, 0, 0, 0, 0, 0, 0, 0, 0, 0, 0, 0, 0, 0, 0, 0, 0, 0, 0, 0, 0, 0, 0, 0, 0, 0, 0, 0, 0, 0, 0, 0, 0, 0, 0, 0, 0, 0, 1, 1, 1, 1, 1, 1, 1, 1, 1, 1, 1, 1, 1, 1, 1, 1, 1, 1, 1, 1, 1, 1, 1, 1, 1, 1, 1, 1, 1, 1, 1, 1, 1, 1, 1, 1, 1, 1, 1, 1, 1, 1, 1, 1, 1, 1, 1, 1, 1, 1, 1, 1, 1, 1, 1, 1, 1, 1, 1, 1, 1, 1, 1, 1, 1, 1, 1, 1, 1, 1, 1, 1, 1, 1, 1, 1, 1, 1, 1, 1, 1, 1, 1, 1, 1, 1, 1, 1, 1, 1, 1, 1, 1, 1, 1, 1, 1, 1, 1, 1, 1, 1, 1, 1, 1, 1, 1, 1, 1, 1, 1, 1, 1, 1, 1, 1, 1, 1, 1, 1, 1, 1, 1, 1, 1, 1, 1, 1, 1, 1, 1, 1, 1, 1, 1, 1, 1, 1, 1, 1, 1, 1, 1, 1, 1, 1, 1, 1, 1, 1, 1, 1, 1, 1, 1, 1, 1, 1, 1, 1, 1, 1, 1, 1, 1, 1, 1, 1, 1, 1, 1, 1, 1, 1, 1, 1, 1, 1, 1, 1, 1, 1, 1, 1, 1, 1, 1, 1, 1, 1, 1, 1, 1, 1, 1, 1, 1, 1, 1, 1, 1, 1, 1, 1, 1, 1, 1, 1, 1, 1, 1, 1, 1, 1, 1, 1, 1, 1, 1, 1, 1, 1, 1, 1, 1, 1, 1, 1, 1, 1, 1, 1, 1, 1, 1, 1, 1, 1, 1, 1, 1, 1, 1, 1, 1, 1, 1, 1, 1, 1, 1, 1, 1, 1, 1, 1, 1, 1, 1, 1, 1, 1, 1, 1, 1, 1, 1, 1, 1, 1, 1, 1, 1, 1, 1, 1, 1, 1, 1, 1, 1, 1, 1, 1, 1, 1, 1, 1, 1, 1, 1, 1, 1, 1, 1, 1, 1, 1, 1, 1, 1, 1, 1, 1, 1, 1, 1, 1, 1, 1, 1, 1, 1, 1, 1, 1, 1, 1, 1, 1, 1, 1, 1, 1, 1, 1, 1, 1, 1, 1, 1, 1, 1, 1, 1, 1, 1, 1, 1, 1, 1, 1])
_uv = me_plane_002.uv_layers.new(name='UVMap')
_uv.uv.foreach_set('vector', [0.3906, 0.3867, 0.06253, 0.3867, 0.06253, 0.05862, 0.3906, 0.05862, 0.3906, 0.3867, 0.06253, 0.3867, 0.06253, 0.05862, 0.3906, 0.05862, 0.3906, 0.3867, 0.06253, 0.3867, 0.06253, 0.05862, 0.3906, 0.05862, 0.3906, 0.3867, 0.06253, 0.3867, 0.06253, 0.05862, 0.3906, 0.05862, 0.3906, 0.3867, 0.06253, 0.3867, 0.06253, 0.05862, 0.3906, 0.05862, 0.03516, 0.5273, 0.453, 0.5273, 0.453, 0.9451, 0.03516, 0.9451, 0.4933, 0.4982, 0.9841, 0.4982, 0.9841, 0.9891, 0.4933, 0.9891, 0.4933, 0.4982, 0.9841, 0.4982, 0.9841, 0.9891, 0.4933, 0.9891, 0.4933, 0.4982, 0.9841, 0.4982, 0.9841, 0.9891, 0.4933, 0.9891, 0.4933, 0.4982, 0.9841, 0.4982, 0.9841, 0.9891, 0.4933, 0.9891, 0.7578, 0.2266, 0.6024, 0.2266, 0.6024, 0.07114, 0.7578, 0.07114, 0.7578, 0.2266, 0.7578, 0.07114, 0.9132, 0.07114, 0.9132, 0.2266, 0.7578, 0.2266, 0.9132, 0.2266, 0.9132, 0.382, 0.7578, 0.382, 0.7578, 0.2266, 0.7578, 0.382, 0.6024, 0.382, 0.6024, 0.2266, 0.7578, 0.2266, 0.6024, 0.2266, 0.6024, 0.07114, 0.7578, 0.07114, 0.7578, 0.2266, 0.7578, 0.07114, 0.9132, 0.07114, 0.9132, 0.2266, 0.7578, 0.2266, 0.9132, 0.2266, 0.9132, 0.382, 0.7578, 0.382, 0.7578, 0.2266, 0.7578, 0.382, 0.6024, 0.382, 0.6024, 0.2266, 0.4933, 0.4982, 0.9841, 0.4982, 0.9841, 0.9891, 0.4933, 0.9891, 0.4933, 0.4982, 0.9841, 0.4982, 0.9841, 0.9891, 0.4933, 0.9891, 0.4933, 0.4982, 0.9841, 0.4982, 0.9841, 0.9891, 0.4933, 0.9891, 0.4933, 0.4982, 0.9841, 0.4982, 0.9841, 0.9891, 0.4933, 0.9891, 0.4933, 0.4982, 0.9841, 0.4982, 0.9841, 0.9891, 0.4933, 0.9891, 0.4933, 0.4982, 0.9841, 0.4982, 0.9841, 0.9891, 0.4933, 0.9891, 0.7578, 0.2266, 0.9132, 0.2266, 0.9132, 0.382, 0.7578, 0.382, 0.4933, 0.4982, 0.9841, 0.4982, 0.9841, 0.9891, 0.4933, 0.9891, 0.7578, 0.2266, 0.6024, 0.2266, 0.6024, 0.07114, 0.7578, 0.07114, 0.7578, 0.2266, 0.7578, 0.07114, 0.9132, 0.07114, 0.9132, 0.2266, 0.7578, 0.2266, 0.9132, 0.2266, 0.9132, 0.382, 0.7578, 0.382, 0.7578, 0.2266, 0.7578, 0.382, 0.6024, 0.382, 0.6024, 0.2266, 0.7578, 0.2266, 0.6024, 0.2266, 0.6024, 0.07114, 0.7578, 0.07114, 0.7578, 0.2266, 0.7578, 0.07114, 0.9132, 0.07114, 0.9132, 0.2266, 0.7578, 0.2266, 0.9132, 0.2266, 0.9132, 0.382, 0.7578, 0.382, 0.7578, 0.2266, 0.7578, 0.382, 0.6024, 0.382, 0.6024, 0.2266, 0.7578, 0.2266, 0.6024, 0.2266, 0.6024, 0.07114, 0.7578, 0.07114, 0.7578, 0.2266, 0.7578, 0.07114, 0.9132, 0.07114, 0.9132, 0.2266, 0.4933, 0.4982, 0.9841, 0.4982, 0.9841, 0.9891, 0.4933, 0.9891, 0.7578, 0.2266, 0.7578, 0.382, 0.6024, 0.382, 0.6024, 0.2266, 0.7578, 0.2266, 0.6024, 0.2266, 0.6024, 0.07114, 0.7578, 0.07114, 0.7578, 0.2266, 0.7578, 0.07114, 0.9132, 0.07114, 0.9132, 0.2266, 0.7578, 0.2266, 0.9132, 0.2266, 0.9132, 0.382, 0.7578, 0.382, 0.7578, 0.2266, 0.7578, 0.382, 0.6024, 0.382, 0.6024, 0.2266, 0.4933, 0.4982, 0.9841, 0.4982, 0.9841, 0.9891, 0.4933, 0.9891, 0.4933, 0.4982, 0.9841, 0.4982, 0.9841, 0.9891, 0.4933, 0.9891, 0.4933, 0.4982, 0.9841, 0.4982, 0.9841, 0.9891, 0.4933, 0.9891, 0.4933, 0.4982, 0.9841, 0.4982, 0.9841, 0.9891, 0.4933, 0.9891, 0.7578, 0.2266, 0.6024, 0.2266, 0.6024, 0.07114, 0.7578, 0.07114, 0.7578, 0.2266, 0.7578, 0.07114, 0.9132, 0.07114, 0.9132, 0.2266, 0.7578, 0.2266, 0.9132, 0.2266, 0.9132, 0.382, 0.7578, 0.382, 0.7578, 0.2266, 0.7578, 0.382, 0.6024, 0.382, 0.6024, 0.2266, 0.4933, 0.4982, 0.9841, 0.4982, 0.9841, 0.9891, 0.4933, 0.9891, 0.4933, 0.4982, 0.9841, 0.4982, 0.9841, 0.9891, 0.4933, 0.9891, 0.7578, 0.2266, 0.9132, 0.2266, 0.9132, 0.382, 0.7578, 0.382, 0.7578, 0.2266, 0.7578, 0.382, 0.6024, 0.382, 0.6024, 0.2266, 0.7578, 0.2266, 0.6024, 0.2266, 0.6024, 0.07114, 0.7578, 0.07114, 0.7578, 0.2266, 0.7578, 0.07114, 0.9132, 0.07114, 0.9132, 0.2266, 0.7578, 0.2266, 0.9132, 0.2266, 0.9132, 0.382, 0.7578, 0.382, 0.7578, 0.2266, 0.7578, 0.382, 0.6024, 0.382, 0.6024, 0.2266, 0.7578, 0.2266, 0.6024, 0.2266, 0.6024, 0.07114, 0.7578, 0.07114, 0.7578, 0.2266, 0.7578, 0.07114, 0.9132, 0.07114, 0.9132, 0.2266, 0.7578, 0.2266, 0.9132, 0.2266, 0.9132, 0.382, 0.7578, 0.382, 0.7578, 0.2266, 0.7578, 0.382, 0.6024, 0.382, 0.6024, 0.2266, 0.7578, 0.2266, 0.6024, 0.2266, 0.6024, 0.07114, 0.7578, 0.07114, 0.7578, 0.2266, 0.7578, 0.07114, 0.9132, 0.07114, 0.9132, 0.2266, 0.7578, 0.2266, 0.9132, 0.2266, 0.9132, 0.382, 0.7578, 0.382, 0.7578, 0.2266, 0.7578, 0.382, 0.6024, 0.382, 0.6024, 0.2266, 0.7578, 0.2266, 0.6024, 0.2266, 0.6024, 0.07114, 0.7578, 0.07114, 0.7578, 0.2266, 0.7578, 0.07114, 0.9132, 0.07114, 0.9132, 0.2266, 0.7578, 0.2266, 0.9132, 0.2266, 0.9132, 0.382, 0.7578, 0.382, 0.7578, 0.2266, 0.7578, 0.382, 0.6024, 0.382, 0.6024, 0.2266, 0.7578, 0.2266, 0.6024, 0.2266, 0.6024, 0.07114, 0.7578, 0.07114, 0.7578, 0.2266, 0.7578, 0.07114, 0.9132, 0.07114, 0.9132, 0.2266, 0.7578, 0.2266, 0.9132, 0.2266, 0.9132, 0.382, 0.7578, 0.382, 0.7578, 0.2266, 0.7578, 0.382, 0.6024, 0.382, 0.6024, 0.2266, 0.7578, 0.2266, 0.6024, 0.2266, 0.6024, 0.07114, 0.7578, 0.07114, 0.7578, 0.2266, 0.7578, 0.07114, 0.9132, 0.07114, 0.9132, 0.2266, 0.7578, 0.2266, 0.9132, 0.2266, 0.9132, 0.382, 0.7578, 0.382, 0.7578, 0.2266, 0.7578, 0.382, 0.6024, 0.382, 0.6024, 0.2266, 0.7578, 0.2266, 0.6024, 0.2266, 0.6024, 0.07114, 0.7578, 0.07114, 0.7578, 0.2266, 0.7578, 0.07114, 0.9132, 0.07114, 0.9132, 0.2266, 0.7578, 0.2266, 0.9132, 0.2266, 0.9132, 0.382, 0.7578, 0.382, 0.7578, 0.2266, 0.7578, 0.382, 0.6024, 0.382, 0.6024, 0.2266, 0.7578, 0.2266, 0.6024, 0.2266, 0.6024, 0.07114, 0.7578, 0.07114, 0.7578, 0.2266, 0.7578, 0.07114, 0.9132, 0.07114, 0.9132, 0.2266, 0.7578, 0.2266, 0.9132, 0.2266, 0.9132, 0.382, 0.7578, 0.382, 0.7578, 0.2266, 0.7578, 0.382, 0.6024, 0.382, 0.6024, 0.2266, 0.4933, 0.4982, 0.9841, 0.4982, 0.9841, 0.9891, 0.4933, 0.9891, 0.4933, 0.4982, 0.9841, 0.4982, 0.9841, 0.9891, 0.4933, 0.9891, 0.4933, 0.4982, 0.9841, 0.4982, 0.9841, 0.9891, 0.4933, 0.9891, 0.4933, 0.4982, 0.9841, 0.4982, 0.9841, 0.9891, 0.4933, 0.9891, 0.7578, 0.2266, 0.6024, 0.2266, 0.6024, 0.07114, 0.7578, 0.07114, 0.7578, 0.2266, 0.7578, 0.07114, 0.9132, 0.07114, 0.9132, 0.2266, 0.7578, 0.2266, 0.9132, 0.2266, 0.9132, 0.382, 0.7578, 0.382, 0.7578, 0.2266, 0.7578, 0.382, 0.6024, 0.382, 0.6024, 0.2266, 0.7578, 0.2266, 0.6024, 0.2266, 0.6024, 0.07114, 0.7578, 0.07114, 0.7578, 0.2266, 0.7578, 0.07114, 0.9132, 0.07114, 0.9132, 0.2266, 0.7578, 0.2266, 0.9132, 0.2266, 0.9132, 0.382, 0.7578, 0.382, 0.7578, 0.2266, 0.7578, 0.382, 0.6024, 0.382, 0.6024, 0.2266, 0.7578, 0.2266, 0.6024, 0.2266, 0.6024, 0.07114, 0.7578, 0.07114, 0.7578, 0.2266, 0.7578, 0.07114, 0.9132, 0.07114, 0.9132, 0.2266, 0.7578, 0.2266, 0.9132, 0.2266, 0.9132, 0.382, 0.7578, 0.382, 0.7578, 0.2266, 0.7578, 0.382, 0.6024, 0.382, 0.6024, 0.2266, 0.7578, 0.2266, 0.6024, 0.2266, 0.6024, 0.07114, 0.7578, 0.07114, 0.7578, 0.2266, 0.7578, 0.07114, 0.9132, 0.07114, 0.9132, 0.2266, 0.7578, 0.2266, 0.9132, 0.2266, 0.9132, 0.382, 0.7578, 0.382, 0.7578, 0.2266, 0.7578, 0.382, 0.6024, 0.382, 0.6024, 0.2266, 0.7578, 0.2266, 0.6024, 0.2266, 0.6024, 0.07114, 0.7578, 0.07114, 0.7578, 0.2266, 0.7578, 0.07114, 0.9132, 0.07114, 0.9132, 0.2266, 0.7578, 0.2266, 0.9132, 0.2266, 0.9132, 0.382, 0.7578, 0.382, 0.7578, 0.2266, 0.7578, 0.382, 0.6024, 0.382, 0.6024, 0.2266, 0.7578, 0.2266, 0.6024, 0.2266, 0.6024, 0.07114, 0.7578, 0.07114, 0.7578, 0.2266, 0.7578, 0.07114, 0.9132, 0.07114, 0.9132, 0.2266, 0.7578, 0.2266, 0.9132, 0.2266, 0.9132, 0.382, 0.7578, 0.382, 0.7578, 0.2266, 0.7578, 0.382, 0.6024, 0.382, 0.6024, 0.2266, 0.7578, 0.2266, 0.6024, 0.2266, 0.6024, 0.07114, 0.7578, 0.07114, 0.7578, 0.2266, 0.7578, 0.07114, 0.9132, 0.07114, 0.9132, 0.2266, 0.7578, 0.2266, 0.9132, 0.2266, 0.9132, 0.382, 0.7578, 0.382, 0.7578, 0.2266, 0.7578, 0.382, 0.6024, 0.382, 0.6024, 0.2266, 0.7578, 0.2266, 0.6024, 0.2266, 0.6024, 0.07114, 0.7578, 0.07114, 0.7578, 0.2266, 0.7578, 0.07114, 0.9132, 0.07114, 0.9132, 0.2266, 0.7578, 0.2266, 0.9132, 0.2266, 0.9132, 0.382, 0.7578, 0.382, 0.7578, 0.2266, 0.7578, 0.382, 0.6024, 0.382, 0.6024, 0.2266, 0.7578, 0.2266, 0.6024, 0.2266, 0.6024, 0.07114, 0.7578, 0.07114, 0.7578, 0.2266, 0.7578, 0.07114, 0.9132, 0.07114, 0.9132, 0.2266, 0.7578, 0.2266, 0.9132, 0.2266, 0.9132, 0.382, 0.7578, 0.382, 0.7578, 0.2266, 0.7578, 0.382, 0.6024, 0.382, 0.6024, 0.2266, 0.7578, 0.2266, 0.6024, 0.2266, 0.6024, 0.07114, 0.7578, 0.07114, 0.7578, 0.2266, 0.7578, 0.07114, 0.9132, 0.07114, 0.9132, 0.2266, 0.7578, 0.2266, 0.9132, 0.2266, 0.9132, 0.382, 0.7578, 0.382, 0.7578, 0.2266, 0.7578, 0.382, 0.6024, 0.382, 0.6024, 0.2266, 0.7578, 0.2266, 0.6024, 0.2266, 0.6024, 0.07114, 0.7578, 0.07114, 0.7578, 0.2266, 0.7578, 0.07114, 0.9132, 0.07114, 0.9132, 0.2266, 0.7578, 0.2266, 0.9132, 0.2266, 0.9132, 0.382, 0.7578, 0.382, 0.7578, 0.2266, 0.7578, 0.382, 0.6024, 0.382, 0.6024, 0.2266, 0.7578, 0.2266, 0.6024, 0.2266, 0.6024, 0.07114, 0.7578, 0.07114, 0.7578, 0.2266, 0.7578, 0.07114, 0.9132, 0.07114, 0.9132, 0.2266, 0.7578, 0.2266, 0.9132, 0.2266, 0.9132, 0.382, 0.7578, 0.382, 0.7578, 0.2266, 0.7578, 0.382, 0.6024, 0.382, 0.6024, 0.2266, 0.7578, 0.2266, 0.6024, 0.2266, 0.6024, 0.07114, 0.7578, 0.07114, 0.7578, 0.2266, 0.7578, 0.07114, 0.9132, 0.07114, 0.9132, 0.2266, 0.7578, 0.2266, 0.9132, 0.2266, 0.9132, 0.382, 0.7578, 0.382, 0.7578, 0.2266, 0.7578, 0.382, 0.6024, 0.382, 0.6024, 0.2266, 0.7578, 0.2266, 0.6024, 0.2266, 0.6024, 0.07114, 0.7578, 0.07114, 0.7578, 0.2266, 0.7578, 0.07114, 0.9132, 0.07114, 0.9132, 0.2266, 0.7578, 0.2266, 0.9132, 0.2266, 0.9132, 0.382, 0.7578, 0.382, 0.7578, 0.2266, 0.7578, 0.382, 0.6024, 0.382, 0.6024, 0.2266, 0.4933, 0.4982, 0.9841, 0.4982, 0.9841, 0.9891, 0.4933, 0.9891, 0.4933, 0.4982, 0.9841, 0.4982, 0.9841, 0.9891, 0.4933, 0.9891, 0.7578, 0.2266, 0.9132, 0.2266, 0.9132, 0.382, 0.7578, 0.382, 0.7578, 0.2266, 0.7578, 0.382, 0.6024, 0.382, 0.6024, 0.2266, 0.7578, 0.2266, 0.6024, 0.2266, 0.6024, 0.07114, 0.7578, 0.07114, 0.7578, 0.2266, 0.7578, 0.07114, 0.9132, 0.07114, 0.9132, 0.2266, 0.7578, 0.2266, 0.9132, 0.2266, 0.9132, 0.382, 0.7578, 0.382, 0.7578, 0.2266, 0.7578, 0.382, 0.6024, 0.382, 0.6024, 0.2266, 0.7578, 0.2266, 0.6024, 0.2266, 0.6024, 0.07114, 0.7578, 0.07114, 0.7578, 0.2266, 0.7578, 0.07114, 0.9132, 0.07114, 0.9132, 0.2266, 0.7578, 0.2266, 0.9132, 0.2266, 0.9132, 0.382, 0.7578, 0.382, 0.7578, 0.2266, 0.7578, 0.382, 0.6024, 0.382, 0.6024, 0.2266, 0.7578, 0.2266, 0.6024, 0.2266, 0.6024, 0.07114, 0.7578, 0.07114, 0.7578, 0.2266, 0.7578, 0.07114, 0.9132, 0.07114, 0.9132, 0.2266, 0.7578, 0.2266, 0.9132, 0.2266, 0.9132, 0.382, 0.7578, 0.382, 0.7578, 0.2266, 0.7578, 0.382, 0.6024, 0.382, 0.6024, 0.2266, 0.7578, 0.2266, 0.6024, 0.2266, 0.6024, 0.07114, 0.7578, 0.07114, 0.7578, 0.2266, 0.7578, 0.07114, 0.9132, 0.07114, 0.9132, 0.2266, 0.7578, 0.2266, 0.9132, 0.2266, 0.9132, 0.382, 0.7578, 0.382, 0.7578, 0.2266, 0.7578, 0.382, 0.6024, 0.382, 0.6024, 0.2266, 0.7578, 0.2266, 0.6024, 0.2266, 0.6024, 0.07114, 0.7578, 0.07114, 0.7578, 0.2266, 0.7578, 0.07114, 0.9132, 0.07114, 0.9132, 0.2266, 0.7578, 0.2266, 0.9132, 0.2266, 0.9132, 0.382, 0.7578, 0.382, 0.7578, 0.2266, 0.7578, 0.382, 0.6024, 0.382, 0.6024, 0.2266, 0.7578, 0.2266, 0.6024, 0.2266, 0.6024, 0.07114, 0.7578, 0.07114, 0.7578, 0.2266, 0.7578, 0.07114, 0.9132, 0.07114, 0.9132, 0.2266, 0.7578, 0.2266, 0.9132, 0.2266, 0.9132, 0.382, 0.7578, 0.382, 0.7578, 0.2266, 0.7578, 0.382, 0.6024, 0.382, 0.6024, 0.2266, 0.7578, 0.2266, 0.6024, 0.2266, 0.6024, 0.07114, 0.7578, 0.07114, 0.7578, 0.2266, 0.7578, 0.07114, 0.9132, 0.07114, 0.9132, 0.2266, 0.7578, 0.2266, 0.9132, 0.2266, 0.9132, 0.382, 0.7578, 0.382, 0.7578, 0.2266, 0.7578, 0.382, 0.6024, 0.382, 0.6024, 0.2266, 0.7578, 0.2266, 0.6024, 0.2266, 0.6024, 0.07114, 0.7578, 0.07114, 0.7578, 0.2266, 0.7578, 0.07114, 0.9132, 0.07114, 0.9132, 0.2266, 0.7578, 0.2266, 0.9132, 0.2266, 0.9132, 0.382, 0.7578, 0.382, 0.7578, 0.2266, 0.7578, 0.382, 0.6024, 0.382, 0.6024, 0.2266, 0.7578, 0.2266, 0.6024, 0.2266, 0.6024, 0.07114, 0.7578, 0.07114, 0.7578, 0.2266, 0.7578, 0.07114, 0.9132, 0.07114, 0.9132, 0.2266, 0.7578, 0.2266, 0.9132, 0.2266, 0.9132, 0.382, 0.7578, 0.382, 0.7578, 0.2266, 0.7578, 0.382, 0.6024, 0.382, 0.6024, 0.2266, 0.7578, 0.2266, 0.6024, 0.2266, 0.6024, 0.07114, 0.7578, 0.07114, 0.7578, 0.2266, 0.7578, 0.07114, 0.9132, 0.07114, 0.9132, 0.2266, 0.7578, 0.2266, 0.9132, 0.2266, 0.9132, 0.382, 0.7578, 0.382, 0.7578, 0.2266, 0.7578, 0.382, 0.6024, 0.382, 0.6024, 0.2266, 0.5306, 0.03842, 0.9616, 0.03842, 0.9616, 0.4694, 0.5306, 0.4694, 0.5306, 0.03842, 0.9616, 0.03842, 0.9616, 0.4694, 0.5306, 0.4694, 0.5306, 0.03842, 0.9616, 0.03842, 0.9616, 0.4694, 0.5306, 0.4694, 0.5306, 0.03842, 0.9616, 0.03842, 0.9616, 0.4694, 0.5306, 0.4694, 0.5306, 0.03842, 0.9616, 0.03842, 0.9616, 0.4694, 0.5306, 0.4694, 0.5306, 0.03842, 0.9616, 0.03842, 0.9616, 0.4694, 0.5306, 0.4694, 0.5306, 0.03842, 0.9616, 0.03842, 0.9616, 0.4694, 0.5306, 0.4694, 0.5306, 0.03842, 0.9616, 0.03842, 0.9616, 0.4694, 0.5306, 0.4694, 0.5306, 0.03842, 0.9616, 0.03842, 0.9616, 0.4694, 0.5306, 0.4694, 0.5306, 0.03842, 0.9616, 0.03842, 0.9616, 0.4694, 0.5306, 0.4694, 0.5306, 0.03842, 0.9616, 0.03842, 0.9616, 0.4694, 0.5306, 0.4694, 0.5306, 0.03842, 0.9616, 0.03842, 0.9616, 0.4694, 0.5306, 0.4694, 0.5306, 0.03842, 0.9616, 0.03842, 0.9616, 0.4694, 0.5306, 0.4694, 0.5306, 0.03842, 0.9616, 0.03842, 0.9616, 0.4694, 0.5306, 0.4694, 0.5306, 0.03842, 0.9616, 0.03842, 0.9616, 0.4694, 0.5306, 0.4694, 0.5306, 0.03842, 0.9616, 0.03842, 0.9616, 0.4694, 0.5306, 0.4694, 0.5306, 0.03842, 0.9616, 0.03842, 0.9616, 0.4694, 0.5306, 0.4694, 0.5306, 0.03842, 0.9616, 0.03842, 0.9616, 0.4694, 0.5306, 0.4694, 0.5306, 0.03842, 0.9616, 0.03842, 0.9616, 0.4694, 0.5306, 0.4694, 0.5306, 0.03842, 0.9616, 0.03842, 0.9616, 0.4694, 0.5306, 0.4694, 0.5306, 0.03842, 0.9616, 0.03842, 0.9616, 0.4694, 0.5306, 0.4694, 0.5306, 0.03842, 0.9616, 0.03842, 0.9616, 0.4694, 0.5306, 0.4694, 0.5306, 0.03842, 0.9616, 0.03842, 0.9616, 0.4694, 0.5306, 0.4694, 0.5306, 0.03842, 0.9616, 0.03842, 0.9616, 0.4694, 0.5306, 0.4694, 0.5306, 0.03842, 0.9616, 0.03842, 0.9616, 0.4694, 0.5306, 0.4694, 0.5306, 0.03842, 0.9616, 0.03842, 0.9616, 0.4694, 0.5306, 0.4694, 0.5306, 0.03842, 0.9616, 0.03842, 0.9616, 0.4694, 0.5306, 0.4694, 0.5306, 0.03842, 0.9616, 0.03842, 0.9616, 0.4694, 0.5306, 0.4694, 0.5306, 0.03842, 0.9616, 0.03842, 0.9616, 0.4694, 0.5306, 0.4694, 0.5306, 0.03842, 0.9616, 0.03842, 0.9616, 0.4694, 0.5306, 0.4694, 0.5306, 0.03842, 0.9616, 0.03842, 0.9616, 0.4694, 0.5306, 0.4694, 0.5306, 0.03842, 0.9616, 0.03842, 0.9616, 0.4694, 0.5306, 0.4694, 0.5306, 0.03842, 0.9616, 0.03842, 0.9616, 0.4694, 0.5306, 0.4694, 0.5306, 0.03842, 0.9616, 0.03842, 0.9616, 0.4694, 0.5306, 0.4694, 0.4933, 0.4982, 0.9841, 0.4982, 0.9841, 0.9891, 0.4933, 0.9891, 0.4933, 0.4982, 0.9841, 0.4982, 0.9841, 0.9891, 0.4933, 0.9891, 0.4933, 0.4982, 0.9841, 0.4982, 0.9841, 0.9891, 0.4933, 0.9891, 0.5306, 0.03842, 0.9616, 0.03842, 0.9616, 0.4694, 0.5306, 0.4694, 0.5306, 0.03842, 0.9616, 0.03842, 0.9616, 0.4694, 0.5306, 0.4694, 0.5306, 0.03842, 0.9616, 0.03842, 0.9616, 0.4694, 0.5306, 0.4694, 0.5306, 0.03842, 0.9616, 0.03842, 0.9616, 0.4694, 0.5306, 0.4694, 0.5306, 0.03842, 0.9616, 0.03842, 0.9616, 0.4694, 0.5306, 0.4694, 0.5306, 0.03842, 0.9616, 0.03842, 0.9616, 0.4694, 0.5306, 0.4694, 0.5306, 0.03842, 0.9616, 0.03842, 0.9616, 0.4694, 0.5306, 0.4694, 0.5306, 0.03842, 0.9616, 0.03842, 0.9616, 0.4694, 0.5306, 0.4694, 0.5306, 0.03842, 0.9616, 0.03842, 0.9616, 0.4694, 0.5306, 0.4694, 0.5306, 0.03842, 0.9616, 0.03842, 0.9616, 0.4694, 0.5306, 0.4694, 0.5306, 0.03842, 0.9616, 0.03842, 0.9616, 0.4694, 0.5306, 0.4694, 0.5306, 0.03842, 0.9616, 0.03842, 0.9616, 0.4694, 0.5306, 0.4694, 0.5306, 0.03842, 0.9616, 0.03842, 0.9616, 0.4694, 0.5306, 0.4694, 0.5306, 0.03842, 0.9616, 0.03842, 0.9616, 0.4694, 0.5306, 0.4694, 0.5306, 0.03842, 0.9616, 0.03842, 0.9616, 0.4694, 0.5306, 0.4694, 0.5306, 0.03842, 0.9616, 0.03842, 0.9616, 0.4694, 0.5306, 0.4694, 0.5306, 0.03842, 0.9616, 0.03842, 0.9616, 0.4694, 0.5306, 0.4694, 0.5306, 0.03842, 0.9616, 0.03842, 0.9616, 0.4694, 0.5306, 0.4694, 0.5306, 0.03842, 0.9616, 0.03842, 0.9616, 0.4694, 0.5306, 0.4694, 0.5306, 0.03842, 0.9616, 0.03842, 0.9616, 0.4694, 0.5306, 0.4694, 0.5306, 0.03842, 0.9616, 0.03842, 0.9616, 0.4694, 0.5306, 0.4694, 0.5306, 0.03842, 0.9616, 0.03842, 0.9616, 0.4694, 0.5306, 0.4694, 0.5306, 0.03842, 0.9616, 0.03842, 0.9616, 0.4694, 0.5306, 0.4694, 0.4933, 0.4982, 0.9841, 0.4982, 0.9841, 0.9891, 0.4933, 0.9891, 0.3906, 0.3867, 0.06253, 0.3867, 0.06253, 0.05862, 0.3906, 0.05862, 0.3906, 0.3867, 0.06253, 0.3867, 0.06253, 0.05862, 0.3906, 0.05862, 0.4933, 0.4982, 0.9841, 0.4982, 0.9841, 0.9891, 0.4933, 0.9891, 0.3906, 0.3867, 0.06253, 0.3867, 0.06253, 0.05862, 0.3906, 0.05862, 0.03516, 0.5273, 0.453, 0.5273, 0.453, 0.9451, 0.03516, 0.9451, 0.3906, 0.3867, 0.06253, 0.3867, 0.06253, 0.05862, 0.3906, 0.05862, 0.3906, 0.3867, 0.06253, 0.3867, 0.06253, 0.05862, 0.3906, 0.05862, 0.3906, 0.3867, 0.06253, 0.3867, 0.06253, 0.05862, 0.3906, 0.05862, 0.3906, 0.3867, 0.06253, 0.3867, 0.06253, 0.05862, 0.3906, 0.05862, 0.3906, 0.3867, 0.06253, 0.3867, 0.06253, 0.05862, 0.3906, 0.05862, 0.03516, 0.5273, 0.453, 0.5273, 0.453, 0.9451, 0.03516, 0.9451, 0.4933, 0.4982, 0.9841, 0.4982, 0.9841, 0.9891, 0.4933, 0.9891, 0.3906, 0.3867, 0.06253, 0.3867, 0.06253, 0.05862, 0.3906, 0.05862, 0.3906, 0.3867, 0.06253, 0.3867, 0.06253, 0.05862, 0.3906, 0.05862, 0.4933, 0.4982, 0.9841, 0.4982, 0.9841, 0.9891, 0.4933, 0.9891, 0.3906, 0.3867, 0.06253, 0.3867, 0.06253, 0.05862, 0.3906, 0.05862, 0.03516, 0.5273, 0.453, 0.5273, 0.453, 0.9451, 0.03516, 0.9451, 0.3906, 0.3867, 0.06253, 0.3867, 0.06253, 0.05862, 0.3906, 0.05862, 0.3906, 0.3867, 0.06253, 0.3867, 0.06253, 0.05862, 0.3906, 0.05862, 0.3906, 0.3867, 0.06253, 0.3867, 0.06253, 0.05862, 0.3906, 0.05862, 0.3906, 0.3867, 0.06253, 0.3867, 0.06253, 0.05862, 0.3906, 0.05862, 0.3906, 0.3867, 0.06253, 0.3867, 0.06253, 0.05862, 0.3906, 0.05862, 0.03516, 0.5273, 0.453, 0.5273, 0.453, 0.9451, 0.03516, 0.9451, 0.3906, 0.3867, 0.06253, 0.3867, 0.06253, 0.05862, 0.3906, 0.05862, 0.3906, 0.3867, 0.06253, 0.3867, 0.06253, 0.05862, 0.3906, 0.05862, 0.3906, 0.3867, 0.06253, 0.3867, 0.06253, 0.05862, 0.3906, 0.05862, 0.3906, 0.3867, 0.06253, 0.3867, 0.06253, 0.05862, 0.3906, 0.05862, 0.3906, 0.3867, 0.06253, 0.3867, 0.06253, 0.05862, 0.3906, 0.05862, 0.03516, 0.5273, 0.453, 0.5273, 0.453, 0.9451, 0.03516, 0.9451, 0.3906, 0.3867, 0.06253, 0.3867, 0.06253, 0.05862, 0.3906, 0.05862, 0.3906, 0.3867, 0.06253, 0.3867, 0.06253, 0.05862, 0.3906, 0.05862, 0.3906, 0.3867, 0.06253, 0.3867, 0.06253, 0.05862, 0.3906, 0.05862, 0.3906, 0.3867, 0.06253, 0.3867, 0.06253, 0.05862, 0.3906, 0.05862, 0.3906, 0.3867, 0.06253, 0.3867, 0.06253, 0.05862, 0.3906, 0.05862, 0.03516, 0.5273, 0.453, 0.5273, 0.453, 0.9451, 0.03516, 0.9451, 0.3906, 0.3867, 0.06253, 0.3867, 0.06253, 0.05862, 0.3906, 0.05862, 0.3906, 0.3867, 0.06253, 0.3867, 0.06253, 0.05862, 0.3906, 0.05862, 0.3906, 0.3867, 0.06253, 0.3867, 0.06253, 0.05862, 0.3906, 0.05862, 0.3906, 0.3867, 0.06253, 0.3867, 0.06253, 0.05862, 0.3906, 0.05862, 0.3906, 0.3867, 0.06253, 0.3867, 0.06253, 0.05862, 0.3906, 0.05862, 0.03516, 0.5273, 0.453, 0.5273, 0.453, 0.9451, 0.03516, 0.9451, 0.03516, 0.5273, 0.453, 0.5273, 0.453, 0.9451, 0.03516, 0.9451, 0.03516, 0.5273, 0.453, 0.5273, 0.453, 0.9451, 0.03516, 0.9451, 0.03516, 0.5273, 0.453, 0.5273, 0.453, 0.9451, 0.03516, 0.9451, 0.4933, 0.4982, 0.9841, 0.4982, 0.9841, 0.9891, 0.4933, 0.9891, 0.4933, 0.4982, 0.9841, 0.4982, 0.9841, 0.9891, 0.4933, 0.9891, 0.03516, 0.5273, 0.453, 0.5273, 0.453, 0.9451, 0.4933, 0.4982, 0.9841, 0.4982, 0.9841, 0.9891, 0.4933, 0.9891, 0.03516, 0.5273, 0.453, 0.5273, 0.453, 0.9451, 0.03516, 0.9451, 0.03516, 0.5273, 0.453, 0.5273, 0.453, 0.9451, 0.03516, 0.9451, 0.4933, 0.4982, 0.9841, 0.4982, 0.9841, 0.9891, 0.4933, 0.9891, 0.03516, 0.5273, 0.453, 0.5273, 0.453, 0.9451, 0.4933, 0.4982, 0.9841, 0.4982, 0.9841, 0.9891, 0.4933, 0.9891, 0.03516, 0.5273, 0.453, 0.5273, 0.453, 0.9451, 0.03516, 0.9451, 0.03516, 0.5273, 0.453, 0.5273, 0.453, 0.9451, 0.03516, 0.9451, 0.03516, 0.5273, 0.453, 0.5273, 0.453, 0.9451, 0.03516, 0.9451, 0.03516, 0.5273, 0.453, 0.5273, 0.453, 0.9451, 0.03516, 0.9451, 0.03516, 0.5273, 0.453, 0.5273, 0.453, 0.9451, 0.03516, 0.9451, 0.4933, 0.4982, 0.9841, 0.4982, 0.9841, 0.9891, 0.4933, 0.9891, 0.03516, 0.5273, 0.453, 0.5273, 0.453, 0.9451, 0.03516, 0.9451, 0.03516, 0.5273, 0.453, 0.5273, 0.453, 0.9451, 0.03516, 0.5273, 0.453, 0.5273, 0.453, 0.9451, 0.03516, 0.9451, 0.03516, 0.5273, 0.453, 0.5273, 0.453, 0.9451, 0.03516, 0.9451, 0.03516, 0.5273, 0.453, 0.5273, 0.453, 0.9451, 0.03516, 0.9451, 0.03516, 0.5273, 0.453, 0.5273, 0.453, 0.9451, 0.03516, 0.9451, 0.03516, 0.5273, 0.453, 0.5273, 0.453, 0.9451, 0.03516, 0.9451, 0.03516, 0.5273, 0.453, 0.5273, 0.453, 0.9451, 0.03516, 0.9451, 0.03516, 0.5273, 0.453, 0.5273, 0.453, 0.9451, 0.03516, 0.9451, 0.03516, 0.5273, 0.453, 0.5273, 0.453, 0.9451, 0.03516, 0.9451, 0.03516, 0.5273, 0.453, 0.5273, 0.453, 0.9451, 0.03516, 0.5273, 0.453, 0.5273, 0.453, 0.9451, 0.03516, 0.9451, 0.03516, 0.5273, 0.453, 0.5273, 0.453, 0.9451, 0.03516, 0.9451, 0.03516, 0.5273, 0.453, 0.5273, 0.453, 0.9451, 0.03516, 0.9451, 0.03516, 0.5273, 0.453, 0.5273, 0.453, 0.9451, 0.03516, 0.9451, 0.03516, 0.5273, 0.453, 0.5273, 0.453, 0.9451, 0.03516, 0.9451, 0.03516, 0.5273, 0.453, 0.5273, 0.453, 0.9451, 0.03516, 0.9451, 0.03516, 0.5273, 0.453, 0.5273, 0.453, 0.9451, 0.03516, 0.9451, 0.4933, 0.4982, 0.9841, 0.4982, 0.9841, 0.9891, 0.4933, 0.9891, 0.03516, 0.5273, 0.453, 0.5273, 0.453, 0.9451, 0.4933, 0.4982, 0.9841, 0.4982, 0.9841, 0.9891, 0.4933, 0.9891, 0.03516, 0.5273, 0.453, 0.5273, 0.453, 0.9451, 0.03516, 0.9451, 0.03516, 0.5273, 0.453, 0.5273, 0.453, 0.9451, 0.03516, 0.9451, 0.03516, 0.5273, 0.453, 0.5273, 0.453, 0.9451, 0.03516, 0.9451, 0.03516, 0.5273, 0.453, 0.5273, 0.453, 0.9451, 0.03516, 0.9451, 0.03516, 0.5273, 0.453, 0.5273, 0.453, 0.9451, 0.03516, 0.9451, 0.4933, 0.4982, 0.9841, 0.4982, 0.9841, 0.9891, 0.4933, 0.9891, 0.4933, 0.4982, 0.9841, 0.4982, 0.9841, 0.9891, 0.4933, 0.9891, 0.03516, 0.5273, 0.453, 0.5273, 0.453, 0.9451, 0.4933, 0.4982, 0.9841, 0.4982, 0.9841, 0.9891, 0.4933, 0.9891, 0.03516, 0.5273, 0.453, 0.5273, 0.453, 0.9451, 0.03516, 0.9451, 0.03516, 0.5273, 0.453, 0.5273, 0.453, 0.9451, 0.03516, 0.9451, 0.03516, 0.5273, 0.453, 0.5273, 0.453, 0.9451, 0.03516, 0.9451, 0.03516, 0.5273, 0.453, 0.5273, 0.453, 0.9451, 0.03516, 0.9451, 0.03516, 0.5273, 0.453, 0.5273, 0.453, 0.9451, 0.03516, 0.9451, 0.4933, 0.4982, 0.9841, 0.4982, 0.9841, 0.9891, 0.4933, 0.9891, 0.03516, 0.5273, 0.453, 0.5273, 0.453, 0.9451, 0.03516, 0.9451, 0.03516, 0.5273, 0.453, 0.5273, 0.453, 0.9451, 0.03516, 0.5273, 0.453, 0.5273, 0.453, 0.9451, 0.03516, 0.9451, 0.03516, 0.5273, 0.453, 0.5273, 0.453, 0.9451, 0.03516, 0.9451, 0.03516, 0.5273, 0.453, 0.5273, 0.453, 0.9451, 0.03516, 0.9451, 0.03516, 0.5273, 0.453, 0.5273, 0.453, 0.9451, 0.03516, 0.9451, 0.03516, 0.5273, 0.453, 0.5273, 0.453, 0.9451, 0.03516, 0.9451, 0.03516, 0.5273, 0.453, 0.5273, 0.453, 0.9451, 0.03516, 0.9451, 0.03516, 0.5273, 0.453, 0.5273, 0.453, 0.9451, 0.03516, 0.9451, 0.03516, 0.5273, 0.453, 0.5273, 0.453, 0.9451, 0.03516, 0.9451, 0.03516, 0.5273, 0.453, 0.5273, 0.453, 0.9451, 0.03516, 0.5273, 0.453, 0.5273, 0.453, 0.9451, 0.03516, 0.9451, 0.03516, 0.5273, 0.453, 0.5273, 0.453, 0.9451, 0.03516, 0.9451, 0.03516, 0.5273, 0.453, 0.5273, 0.453, 0.9451, 0.03516, 0.9451, 0.03516, 0.5273, 0.453, 0.5273, 0.453, 0.9451, 0.03516, 0.9451, 0.03516, 0.5273, 0.453, 0.5273, 0.453, 0.9451, 0.03516, 0.9451, 0.03516, 0.5273, 0.453, 0.5273, 0.453, 0.9451, 0.03516, 0.9451, 0.03516, 0.5273, 0.453, 0.5273, 0.453, 0.9451, 0.03516, 0.9451, 0.4933, 0.4982, 0.9841, 0.4982, 0.9841, 0.9891, 0.4933, 0.9891, 0.03516, 0.5273, 0.453, 0.5273, 0.453, 0.9451, 0.4933, 0.4982, 0.9841, 0.4982, 0.9841, 0.9891, 0.4933, 0.9891, 0.03516, 0.5273, 0.453, 0.5273, 0.453, 0.9451, 0.03516, 0.9451, 0.03516, 0.5273, 0.453, 0.5273, 0.453, 0.9451, 0.03516, 0.9451, 0.03516, 0.5273, 0.453, 0.5273, 0.453, 0.9451, 0.03516, 0.9451, 0.03516, 0.5273, 0.453, 0.5273, 0.453, 0.9451, 0.03516, 0.9451, 0.4933, 0.4982, 0.9841, 0.4982, 0.9841, 0.9891, 0.4933, 0.9891, 0.4933, 0.4982, 0.9841, 0.4982, 0.9841, 0.9891, 0.4933, 0.9891, 0.4933, 0.4982, 0.9841, 0.4982, 0.9841, 0.9891, 0.4933, 0.9891, 0.03516, 0.5273, 0.453, 0.5273, 0.453, 0.9451, 0.4933, 0.4982, 0.9841, 0.4982, 0.9841, 0.9891, 0.4933, 0.9891, 0.03516, 0.5273, 0.453, 0.5273, 0.453, 0.9451, 0.03516, 0.9451, 0.03516, 0.5273, 0.453, 0.5273, 0.453, 0.9451, 0.03516, 0.9451, 0.03516, 0.5273, 0.453, 0.5273, 0.453, 0.9451, 0.03516, 0.9451, 0.03516, 0.5273, 0.453, 0.5273, 0.453, 0.9451, 0.03516, 0.9451, 0.4933, 0.4982, 0.9841, 0.4982, 0.9841, 0.9891, 0.4933, 0.9891, 0.4933, 0.4982, 0.9841, 0.4982, 0.9841, 0.9891, 0.4933, 0.9891, 0.03516, 0.5273, 0.453, 0.5273, 0.453, 0.9451, 0.03516, 0.9451, 0.03516, 0.5273, 0.453, 0.5273, 0.453, 0.9451, 0.03516, 0.5273, 0.453, 0.5273, 0.453, 0.9451, 0.03516, 0.9451, 0.03516, 0.5273, 0.453, 0.5273, 0.453, 0.9451, 0.03516, 0.9451, 0.03516, 0.5273, 0.453, 0.5273, 0.453, 0.9451, 0.03516, 0.9451, 0.03516, 0.5273, 0.453, 0.5273, 0.453, 0.9451, 0.03516, 0.9451, 0.03516, 0.5273, 0.453, 0.5273, 0.453, 0.9451, 0.03516, 0.9451, 0.03516, 0.5273, 0.453, 0.5273, 0.453, 0.9451, 0.03516, 0.9451, 0.03516, 0.5273, 0.453, 0.5273, 0.453, 0.9451, 0.03516, 0.9451, 0.03516, 0.5273, 0.453, 0.5273, 0.453, 0.9451, 0.03516, 0.9451, 0.03516, 0.5273, 0.453, 0.5273, 0.453, 0.9451, 0.03516, 0.5273, 0.453, 0.5273, 0.453, 0.9451, 0.03516, 0.9451, 0.03516, 0.5273, 0.453, 0.5273, 0.453, 0.9451, 0.03516, 0.9451, 0.03516, 0.5273, 0.453, 0.5273, 0.453, 0.9451, 0.03516, 0.9451, 0.03516, 0.5273, 0.453, 0.5273, 0.453, 0.9451, 0.03516, 0.9451, 0.03516, 0.5273, 0.453, 0.5273, 0.453, 0.9451, 0.03516, 0.9451, 0.03516, 0.5273, 0.453, 0.5273, 0.453, 0.9451, 0.03516, 0.9451, 0.03516, 0.5273, 0.453, 0.5273, 0.453, 0.9451, 0.03516, 0.9451, 0.4933, 0.4982, 0.9841, 0.4982, 0.9841, 0.9891, 0.4933, 0.9891, 0.03516, 0.5273, 0.453, 0.5273, 0.453, 0.9451, 0.4933, 0.4982, 0.9841, 0.4982, 0.9841, 0.9891, 0.4933, 0.9891, 0.03516, 0.5273, 0.453, 0.5273, 0.453, 0.9451, 0.03516, 0.9451, 0.03516, 0.5273, 0.453, 0.5273, 0.453, 0.9451, 0.03516, 0.9451, 0.03516, 0.5273, 0.453, 0.5273, 0.453, 0.9451, 0.03516, 0.9451, 0.03516, 0.5273, 0.453, 0.5273, 0.453, 0.9451, 0.03516, 0.9451, 0.4933, 0.4982, 0.9841, 0.4982, 0.9841, 0.9891, 0.4933, 0.9891, 0.4933, 0.4982, 0.9841, 0.4982, 0.9841, 0.9891, 0.4933, 0.9891, 0.4933, 0.4982, 0.9841, 0.4982, 0.9841, 0.9891, 0.4933, 0.9891, 0.03516, 0.5273, 0.453, 0.5273, 0.453, 0.9451, 0.4933, 0.4982, 0.9841, 0.4982, 0.9841, 0.9891, 0.4933, 0.9891, 0.03516, 0.5273, 0.453, 0.5273, 0.453, 0.9451, 0.03516, 0.9451, 0.03516, 0.5273, 0.453, 0.5273, 0.453, 0.9451, 0.03516, 0.9451, 0.03516, 0.5273, 0.453, 0.5273, 0.453, 0.9451, 0.03516, 0.9451, 0.03516, 0.5273, 0.453, 0.5273, 0.453, 0.9451, 0.03516, 0.9451, 0.4933, 0.4982, 0.9841, 0.4982, 0.9841, 0.9891, 0.4933, 0.9891, 0.4933, 0.4982, 0.9841, 0.4982, 0.9841, 0.9891, 0.4933, 0.9891, 0.03516, 0.5273, 0.453, 0.5273, 0.453, 0.9451, 0.03516, 0.9451, 0.03516, 0.5273, 0.453, 0.5273, 0.453, 0.9451, 0.03516, 0.5273, 0.453, 0.5273, 0.453, 0.9451, 0.03516, 0.9451, 0.03516, 0.5273, 0.453, 0.5273, 0.453, 0.9451, 0.03516, 0.9451, 0.03516, 0.5273, 0.453, 0.5273, 0.453, 0.9451, 0.03516, 0.9451, 0.03516, 0.5273, 0.453, 0.5273, 0.453, 0.9451, 0.03516, 0.9451, 0.03516, 0.5273, 0.453, 0.5273, 0.453, 0.9451, 0.03516, 0.9451, 0.03516, 0.5273, 0.453, 0.5273, 0.453, 0.9451, 0.03516, 0.9451, 0.03516, 0.5273, 0.453, 0.5273, 0.453, 0.9451, 0.03516, 0.9451, 0.03516, 0.5273, 0.453, 0.5273, 0.453, 0.9451, 0.03516, 0.9451, 0.03516, 0.5273, 0.453, 0.5273, 0.453, 0.9451, 0.03516, 0.5273, 0.453, 0.5273, 0.453, 0.9451, 0.03516, 0.9451, 0.03516, 0.5273, 0.453, 0.5273, 0.453, 0.9451, 0.03516, 0.9451, 0.03516, 0.5273, 0.453, 0.5273, 0.453, 0.9451, 0.03516, 0.9451, 0.03516, 0.5273, 0.453, 0.5273, 0.453, 0.9451, 0.03516, 0.9451, 0.03516, 0.5273, 0.453, 0.5273, 0.453, 0.9451, 0.03516, 0.9451, 0.03516, 0.5273, 0.453, 0.5273, 0.453, 0.9451, 0.03516, 0.9451, 0.03516, 0.5273, 0.453, 0.5273, 0.453, 0.9451, 0.03516, 0.9451, 0.03516, 0.5273, 0.453, 0.5273, 0.453, 0.9451, 0.03516, 0.9451, 0.03516, 0.5273, 0.453, 0.5273, 0.453, 0.9451, 0.03516, 0.5273, 0.453, 0.5273, 0.453, 0.9451, 0.03516, 0.9451, 0.03516, 0.5273, 0.453, 0.5273, 0.453, 0.9451, 0.03516, 0.9451, 0.03516, 0.5273, 0.453, 0.5273, 0.453, 0.9451, 0.03516, 0.9451, 0.03516, 0.5273, 0.453, 0.5273, 0.453, 0.9451, 0.03516, 0.9451, 0.03516, 0.5273, 0.453, 0.5273, 0.453, 0.9451, 0.03516, 0.9451, 0.03516, 0.5273, 0.453, 0.5273, 0.453, 0.9451, 0.03516, 0.9451, 0.03516, 0.5273, 0.453, 0.5273, 0.453, 0.9451, 0.03516, 0.9451, 0.03516, 0.5273, 0.453, 0.5273, 0.453, 0.9451, 0.03516, 0.9451, 0.03516, 0.5273, 0.453, 0.5273, 0.453, 0.9451, 0.03516, 0.5273, 0.453, 0.5273, 0.453, 0.9451, 0.03516, 0.9451, 0.03516, 0.5273, 0.453, 0.5273, 0.453, 0.9451, 0.03516, 0.9451, 0.03516, 0.5273, 0.453, 0.5273, 0.453, 0.9451, 0.03516, 0.9451, 0.03516, 0.5273, 0.453, 0.5273, 0.453, 0.9451, 0.03516, 0.9451, 0.03516, 0.5273, 0.453, 0.5273, 0.453, 0.9451, 0.03516, 0.9451, 0.03516, 0.5273, 0.453, 0.5273, 0.453, 0.9451, 0.03516, 0.9451, 0.03516, 0.5273, 0.453, 0.5273, 0.453, 0.9451, 0.03516, 0.9451, 0.4933, 0.4982, 0.9841, 0.4982, 0.9841, 0.9891, 0.4933, 0.9891, 0.4933, 0.4982, 0.9841, 0.4982, 0.9841, 0.9891, 0.4933, 0.9891, 0.4933, 0.4982, 0.9841, 0.4982, 0.9841, 0.9891, 0.4933, 0.9891, 0.4933, 0.4982, 0.9841, 0.4982, 0.9841, 0.9891, 0.4933, 0.9891, 0.4933, 0.4982, 0.9841, 0.4982, 0.9841, 0.9891, 0.4933, 0.9891, 0.03516, 0.5273, 0.453, 0.5273, 0.453, 0.9451, 0.4933, 0.4982, 0.9841, 0.4982, 0.9841, 0.9891, 0.4933, 0.9891, 0.4933, 0.4982, 0.9841, 0.4982, 0.9841, 0.9891, 0.4933, 0.9891, 0.4933, 0.4982, 0.9841, 0.4982, 0.9841, 0.9891, 0.4933, 0.9891, 0.4933, 0.4982, 0.9841, 0.4982, 0.9841, 0.9891, 0.4933, 0.9891, 0.03516, 0.5273, 0.453, 0.5273, 0.453, 0.9451, 0.4933, 0.4982, 0.9841, 0.4982, 0.9841, 0.9891, 0.4933, 0.9891, 0.4933, 0.4982, 0.9841, 0.4982, 0.9841, 0.9891, 0.4933, 0.9891, 0.4933, 0.4982, 0.9841, 0.4982, 0.9841, 0.9891, 0.4933, 0.9891, 0.4933, 0.4982, 0.9841, 0.4982, 0.9841, 0.9891, 0.4933, 0.9891, 0.4933, 0.4982, 0.9841, 0.4982, 0.9841, 0.9891, 0.4933, 0.9891, 0.4933, 0.4982, 0.9841, 0.4982, 0.9841, 0.9891, 0.4933, 0.9891, 0.4933, 0.4982, 0.9841, 0.4982, 0.9841, 0.9891, 0.4933, 0.9891, 0.03516, 0.5273, 0.453, 0.5273, 0.453, 0.9451, 0.03516, 0.9451, 0.03516, 0.5273, 0.453, 0.5273, 0.453, 0.9451, 0.03516, 0.5273, 0.453, 0.5273, 0.453, 0.9451, 0.03516, 0.9451, 0.03516, 0.5273, 0.453, 0.5273, 0.453, 0.9451, 0.03516, 0.9451, 0.03516, 0.5273, 0.453, 0.5273, 0.453, 0.9451, 0.03516, 0.9451, 0.03516, 0.5273, 0.453, 0.5273, 0.453, 0.9451, 0.03516, 0.9451, 0.03516, 0.5273, 0.453, 0.5273, 0.453, 0.9451, 0.03516, 0.9451, 0.03516, 0.5273, 0.453, 0.5273, 0.453, 0.9451, 0.03516, 0.9451, 0.03516, 0.5273, 0.453, 0.5273, 0.453, 0.9451, 0.03516, 0.9451, 0.03516, 0.5273, 0.453, 0.5273, 0.453, 0.9451, 0.03516, 0.9451, 0.03516, 0.5273, 0.453, 0.5273, 0.453, 0.9451, 0.03516, 0.5273, 0.453, 0.5273, 0.453, 0.9451, 0.03516, 0.9451, 0.03516, 0.5273, 0.453, 0.5273, 0.453, 0.9451, 0.03516, 0.9451, 0.03516, 0.5273, 0.453, 0.5273, 0.453, 0.9451, 0.03516, 0.9451, 0.03516, 0.5273, 0.453, 0.5273, 0.453, 0.9451, 0.03516, 0.9451, 0.03516, 0.5273, 0.453, 0.5273, 0.453, 0.9451, 0.03516, 0.9451, 0.03516, 0.5273, 0.453, 0.5273, 0.453, 0.9451, 0.03516, 0.9451, 0.03516, 0.5273, 0.453, 0.5273, 0.453, 0.9451, 0.03516, 0.9451, 0.4933, 0.4982, 0.9841, 0.4982, 0.9841, 0.9891, 0.4933, 0.9891, 0.03516, 0.5273, 0.453, 0.5273, 0.453, 0.9451, 0.4933, 0.4982, 0.9841, 0.4982, 0.9841, 0.9891, 0.4933, 0.9891, 0.4933, 0.4982, 0.9841, 0.4982, 0.9841, 0.9891, 0.4933, 0.9891, 0.4933, 0.4982, 0.9841, 0.4982, 0.9841, 0.9891, 0.4933, 0.9891, 0.4933, 0.4982, 0.9841, 0.4982, 0.9841, 0.9891, 0.4933, 0.9891, 0.4933, 0.4982, 0.9841, 0.4982, 0.9841, 0.9891, 0.4933, 0.9891, 0.4933, 0.4982, 0.9841, 0.4982, 0.9841, 0.9891, 0.4933, 0.9891, 0.4933, 0.4982, 0.9841, 0.4982, 0.9841, 0.9891, 0.4933, 0.9891, 0.4933, 0.4982, 0.9841, 0.4982, 0.9841, 0.9891, 0.4933, 0.9891, 0.03516, 0.5273, 0.453, 0.5273, 0.453, 0.9451, 0.4933, 0.4982, 0.9841, 0.4982, 0.9841, 0.9891, 0.4933, 0.9891, 0.4933, 0.4982, 0.9841, 0.4982, 0.9841, 0.9891, 0.4933, 0.9891, 0.4933, 0.4982, 0.9841, 0.4982, 0.9841, 0.9891, 0.4933, 0.9891, 0.4933, 0.4982, 0.9841, 0.4982, 0.9841, 0.9891, 0.4933, 0.9891, 0.4933, 0.4982, 0.9841, 0.4982, 0.9841, 0.9891, 0.4933, 0.9891, 0.4933, 0.4982, 0.9841, 0.4982, 0.9841, 0.9891, 0.4933, 0.9891, 0.4933, 0.4982, 0.9841, 0.4982, 0.9841, 0.9891, 0.4933, 0.9891, 0.03516, 0.5273, 0.453, 0.5273, 0.453, 0.9451, 0.03516, 0.9451, 0.03516, 0.5273, 0.453, 0.5273, 0.453, 0.9451, 0.03516, 0.5273, 0.453, 0.5273, 0.453, 0.9451, 0.03516, 0.9451, 0.03516, 0.5273, 0.453, 0.5273, 0.453, 0.9451, 0.03516, 0.9451, 0.03516, 0.5273, 0.453, 0.5273, 0.453, 0.9451, 0.03516, 0.9451, 0.03516, 0.5273, 0.453, 0.5273, 0.453, 0.9451, 0.03516, 0.9451, 0.03516, 0.5273, 0.453, 0.5273, 0.453, 0.9451, 0.03516, 0.9451, 0.03516, 0.5273, 0.453, 0.5273, 0.453, 0.9451, 0.03516, 0.9451, 0.03516, 0.5273, 0.453, 0.5273, 0.453, 0.9451, 0.03516, 0.9451, 0.03516, 0.5273, 0.453, 0.5273, 0.453, 0.9451, 0.03516, 0.9451, 0.03516, 0.5273, 0.453, 0.5273, 0.453, 0.9451, 0.03516, 0.5273, 0.453, 0.5273, 0.453, 0.9451, 0.03516, 0.9451, 0.03516, 0.5273, 0.453, 0.5273, 0.453, 0.9451, 0.03516, 0.9451, 0.03516, 0.5273, 0.453, 0.5273, 0.453, 0.9451, 0.03516, 0.9451, 0.03516, 0.5273, 0.453, 0.5273, 0.453, 0.9451, 0.03516, 0.9451, 0.03516, 0.5273, 0.453, 0.5273, 0.453, 0.9451, 0.03516, 0.9451, 0.03516, 0.5273, 0.453, 0.5273, 0.453, 0.9451, 0.03516, 0.9451, 0.03516, 0.5273, 0.453, 0.5273, 0.453, 0.9451, 0.03516, 0.9451, 0.4933, 0.4982, 0.9841, 0.4982, 0.9841, 0.9891, 0.4933, 0.9891, 0.03516, 0.5273, 0.453, 0.5273, 0.453, 0.9451, 0.4933, 0.4982, 0.9841, 0.4982, 0.9841, 0.9891, 0.4933, 0.9891, 0.4933, 0.4982, 0.9841, 0.4982, 0.9841, 0.9891, 0.4933, 0.9891, 0.4933, 0.4982, 0.9841, 0.4982, 0.9841, 0.9891, 0.4933, 0.9891, 0.4933, 0.4982, 0.9841, 0.4982, 0.9841, 0.9891, 0.4933, 0.9891, 0.4933, 0.4982, 0.9841, 0.4982, 0.9841, 0.9891, 0.4933, 0.9891, 0.4933, 0.4982, 0.9841, 0.4982, 0.9841, 0.9891, 0.4933, 0.9891, 0.4933, 0.4982, 0.9841, 0.4982, 0.9841, 0.9891, 0.4933, 0.9891, 0.4933, 0.4982, 0.9841, 0.4982, 0.9841, 0.9891, 0.4933, 0.9891, 0.03516, 0.5273, 0.453, 0.5273, 0.453, 0.9451, 0.4933, 0.4982, 0.9841, 0.4982, 0.9841, 0.9891, 0.4933, 0.9891, 0.4933, 0.4982, 0.9841, 0.4982, 0.9841, 0.9891, 0.4933, 0.9891, 0.4933, 0.4982, 0.9841, 0.4982, 0.9841, 0.9891, 0.4933, 0.9891, 0.4933, 0.4982, 0.9841, 0.4982, 0.9841, 0.9891, 0.4933, 0.9891, 0.4933, 0.4982, 0.9841, 0.4982, 0.9841, 0.9891, 0.4933, 0.9891, 0.4933, 0.4982, 0.9841, 0.4982, 0.9841, 0.9891, 0.4933, 0.9891, 0.4933, 0.4982, 0.9841, 0.4982, 0.9841, 0.9891, 0.4933, 0.9891, 0.03516, 0.5273, 0.453, 0.5273, 0.453, 0.9451, 0.03516, 0.9451, 0.03516, 0.5273, 0.453, 0.5273, 0.453, 0.9451, 0.03516, 0.5273, 0.453, 0.5273, 0.453, 0.9451, 0.03516, 0.9451, 0.03516, 0.5273, 0.453, 0.5273, 0.453, 0.9451, 0.03516, 0.9451, 0.03516, 0.5273, 0.453, 0.5273, 0.453, 0.9451, 0.03516, 0.9451, 0.03516, 0.5273, 0.453, 0.5273, 0.453, 0.9451, 0.03516, 0.9451, 0.03516, 0.5273, 0.453, 0.5273, 0.453, 0.9451, 0.03516, 0.9451, 0.03516, 0.5273, 0.453, 0.5273, 0.453, 0.9451, 0.03516, 0.9451, 0.03516, 0.5273, 0.453, 0.5273, 0.453, 0.9451, 0.03516, 0.9451, 0.03516, 0.5273, 0.453, 0.5273, 0.453, 0.9451, 0.03516, 0.9451, 0.03516, 0.5273, 0.453, 0.5273, 0.453, 0.9451, 0.03516, 0.5273, 0.453, 0.5273, 0.453, 0.9451, 0.03516, 0.9451, 0.03516, 0.5273, 0.453, 0.5273, 0.453, 0.9451, 0.03516, 0.9451, 0.03516, 0.5273, 0.453, 0.5273, 0.453, 0.9451, 0.03516, 0.9451, 0.03516, 0.5273, 0.453, 0.5273, 0.453, 0.9451, 0.03516, 0.9451, 0.03516, 0.5273, 0.453, 0.5273, 0.453, 0.9451, 0.03516, 0.9451, 0.03516, 0.5273, 0.453, 0.5273, 0.453, 0.9451, 0.03516, 0.9451, 0.03516, 0.5273, 0.453, 0.5273, 0.453, 0.9451, 0.03516, 0.9451, 0.4933, 0.4982, 0.9841, 0.4982, 0.9841, 0.9891, 0.4933, 0.9891, 0.03516, 0.5273, 0.453, 0.5273, 0.453, 0.9451, 0.4933, 0.4982, 0.9841, 0.4982, 0.9841, 0.9891, 0.4933, 0.9891, 0.4933, 0.4982, 0.9841, 0.4982, 0.9841, 0.9891, 0.4933, 0.9891, 0.4933, 0.4982, 0.9841, 0.4982, 0.9841, 0.9891, 0.4933, 0.9891, 0.4933, 0.4982, 0.9841, 0.4982, 0.9841, 0.9891, 0.4933, 0.9891, 0.4933, 0.4982, 0.9841, 0.4982, 0.9841, 0.9891, 0.4933, 0.9891, 0.4933, 0.4982, 0.9841, 0.4982, 0.9841, 0.9891, 0.4933, 0.9891, 0.4933, 0.4982, 0.9841, 0.4982, 0.9841, 0.9891, 0.4933, 0.9891, 0.4933, 0.4982, 0.9841, 0.4982, 0.9841, 0.9891, 0.4933, 0.9891, 0.03516, 0.5273, 0.453, 0.5273, 0.453, 0.9451, 0.4933, 0.4982, 0.9841, 0.4982, 0.9841, 0.9891, 0.4933, 0.9891, 0.4933, 0.4982, 0.9841, 0.4982, 0.9841, 0.9891, 0.4933, 0.9891, 0.4933, 0.4982, 0.9841, 0.4982, 0.9841, 0.9891, 0.4933, 0.9891, 0.4933, 0.4982, 0.9841, 0.4982, 0.9841, 0.9891, 0.4933, 0.9891, 0.4933, 0.4982, 0.9841, 0.4982, 0.9841, 0.9891, 0.4933, 0.9891, 0.4933, 0.4982, 0.9841, 0.4982, 0.9841, 0.9891, 0.4933, 0.9891, 0.4933, 0.4982, 0.9841, 0.4982, 0.9841, 0.9891, 0.4933, 0.9891, 0.03516, 0.5273, 0.453, 0.5273, 0.453, 0.9451, 0.03516, 0.9451, 0.03516, 0.5273, 0.453, 0.5273, 0.453, 0.9451, 0.03516, 0.5273, 0.453, 0.5273, 0.453, 0.9451, 0.03516, 0.9451, 0.03516, 0.5273, 0.453, 0.5273, 0.453, 0.9451, 0.03516, 0.9451, 0.03516, 0.5273, 0.453, 0.5273, 0.453, 0.9451, 0.03516, 0.9451, 0.03516, 0.5273, 0.453, 0.5273, 0.453, 0.9451, 0.03516, 0.9451, 0.03516, 0.5273, 0.453, 0.5273, 0.453, 0.9451, 0.03516, 0.9451, 0.03516, 0.5273, 0.453, 0.5273, 0.453, 0.9451, 0.03516, 0.9451, 0.03516, 0.5273, 0.453, 0.5273, 0.453, 0.9451, 0.03516, 0.9451, 0.03516, 0.5273, 0.453, 0.5273, 0.453, 0.9451, 0.03516, 0.9451, 0.03516, 0.5273, 0.453, 0.5273, 0.453, 0.9451, 0.03516, 0.5273, 0.453, 0.5273, 0.453, 0.9451, 0.03516, 0.9451, 0.03516, 0.5273, 0.453, 0.5273, 0.453, 0.9451, 0.03516, 0.9451, 0.03516, 0.5273, 0.453, 0.5273, 0.453, 0.9451, 0.03516, 0.9451, 0.03516, 0.5273, 0.453, 0.5273, 0.453, 0.9451, 0.03516, 0.9451, 0.03516, 0.5273, 0.453, 0.5273, 0.453, 0.9451, 0.03516, 0.9451, 0.03516, 0.5273, 0.453, 0.5273, 0.453, 0.9451, 0.03516, 0.9451, 0.03516, 0.5273, 0.453, 0.5273, 0.453, 0.9451, 0.03516, 0.9451, 0.03516, 0.5273, 0.453, 0.5273, 0.453, 0.9451, 0.03516, 0.9451, 0.03516, 0.5273, 0.453, 0.5273, 0.453, 0.9451, 0.03516, 0.5273, 0.453, 0.5273, 0.453, 0.9451, 0.03516, 0.9451, 0.03516, 0.5273, 0.453, 0.5273, 0.453, 0.9451, 0.03516, 0.9451, 0.03516, 0.5273, 0.453, 0.5273, 0.453, 0.9451, 0.03516, 0.9451, 0.03516, 0.5273, 0.453, 0.5273, 0.453, 0.9451, 0.03516, 0.9451, 0.03516, 0.5273, 0.453, 0.5273, 0.453, 0.9451, 0.03516, 0.9451, 0.03516, 0.5273, 0.453, 0.5273, 0.453, 0.9451, 0.03516, 0.9451, 0.03516, 0.5273, 0.453, 0.5273, 0.453, 0.9451, 0.03516, 0.9451, 0.03516, 0.5273, 0.453, 0.5273, 0.453, 0.9451, 0.03516, 0.9451, 0.03516, 0.5273, 0.453, 0.5273, 0.453, 0.9451, 0.03516, 0.5273, 0.453, 0.5273, 0.453, 0.9451, 0.03516, 0.9451, 0.03516, 0.5273, 0.453, 0.5273, 0.453, 0.9451, 0.03516, 0.9451, 0.03516, 0.5273, 0.453, 0.5273, 0.453, 0.9451, 0.03516, 0.9451, 0.03516, 0.5273, 0.453, 0.5273, 0.453, 0.9451, 0.03516, 0.9451, 0.03516, 0.5273, 0.453, 0.5273, 0.453, 0.9451, 0.03516, 0.9451, 0.03516, 0.5273, 0.453, 0.5273, 0.453, 0.9451, 0.03516, 0.9451, 0.03516, 0.5273, 0.453, 0.5273, 0.453, 0.9451, 0.03516, 0.9451, 0.03516, 0.5273, 0.453, 0.5273, 0.453, 0.9451, 0.03516, 0.9451, 0.03516, 0.5273, 0.453, 0.5273, 0.453, 0.9451, 0.03516, 0.9451, 0.03516, 0.5273, 0.453, 0.5273, 0.453, 0.9451, 0.03516, 0.9451, 0.4933, 0.4982, 0.9841, 0.4982, 0.9841, 0.9891, 0.4933, 0.9891, 0.4933, 0.4982, 0.9841, 0.4982, 0.9841, 0.9891, 0.4933, 0.9891, 0.03516, 0.5273, 0.453, 0.5273, 0.453, 0.9451, 0.03516, 0.9451, 0.03516, 0.5273, 0.453, 0.5273, 0.453, 0.9451, 0.03516, 0.9451, 0.03516, 0.5273, 0.453, 0.5273, 0.453, 0.9451, 0.03516, 0.9451, 0.03516, 0.5273, 0.453, 0.5273, 0.453, 0.9451, 0.03516, 0.9451, 0.03516, 0.5273, 0.453, 0.5273, 0.453, 0.9451, 0.03516, 0.9451, 0.03516, 0.5273, 0.453, 0.5273, 0.453, 0.9451, 0.03516, 0.9451, 0.03516, 0.5273, 0.453, 0.5273, 0.453, 0.9451, 0.03516, 0.9451, 0.03516, 0.5273, 0.453, 0.5273, 0.453, 0.9451, 0.03516, 0.9451, 0.03516, 0.5273, 0.453, 0.5273, 0.453, 0.9451, 0.03516, 0.9451, 0.03516, 0.5273, 0.453, 0.5273, 0.453, 0.9451, 0.03516, 0.9451, 0.03516, 0.5273, 0.453, 0.5273, 0.453, 0.9451, 0.03516, 0.9451, 0.03516, 0.5273, 0.453, 0.5273, 0.453, 0.9451, 0.03516, 0.9451, 0.03516, 0.5273, 0.453, 0.5273, 0.453, 0.9451, 0.03516, 0.9451])
me_plane_002.materials.append(mat_material)
me_plane_002.use_remesh_preserve_volume = False
me_plane_002.use_remesh_preserve_attributes = False
me_plane_002.use_mirror_vertex_groups = False
me_plane_002.update()

# ---- objects
ob_plane_001 = bpy.data.objects.new('Plane.001', me_plane_002)

# ---- transforms, parenting, visibility, modifiers, constraints
ob_plane_001.location = (-0.1066, -0.05029, 0.3709)
ob_plane_001.scale = (-1.0, 1.0, 1.0)
ob_plane_001.lineart.crease_threshold = 0.0

# ---- collection membership
col_collection_1.objects.link(ob_plane_001)

# ---- scene / render settings (as saved in the file)
scene.frame_start = 1; scene.frame_end = 250; scene.frame_set(1)
scene.render.engine = 'BLENDER_EEVEE_NEXT'
scene.render.resolution_percentage = 50
scene.render.dither_intensity = 0.0
scene.cycles.use_denoising = False
scene.cycles.samples = 128
scene.cycles.sampling_pattern = 'TABULATED_SOBOL'
scene.cycles.light_sampling_threshold = 0.0
scene.cycles.use_adaptive_sampling = False
scene.cycles.use_light_tree = False
scene.cycles.blur_glossy = 0.0
scene.cycles.sample_clamp_indirect = 0.0
scene.view_settings.view_transform = 'Standard'
bpy.context.view_layer.update()

# ---- added for rendering (the .blend has no active camera and no usable light): camera, sun
cam_auto = bpy.data.cameras.new('AutoCamera')
cam_auto.lens = 50.0
cam_auto.sensor_width = 36.0
cam_auto.clip_end = 1000.0
ob_auto_camera = bpy.data.objects.new('AutoCamera', cam_auto)
scene.collection.objects.link(ob_auto_camera)
ob_auto_camera.location = (3.70768, -4.60003, 4.12125)
ob_auto_camera.rotation_euler = (1.09748, -7.21219e-08, 0.694738)
scene.camera = ob_auto_camera
light_auto_sun = bpy.data.lights.new('AutoSun', 'SUN')
light_auto_sun.energy = 3.0
light_auto_sun.angle = 0.0523599
ob_auto_sun = bpy.data.objects.new('AutoSun', light_auto_sun)
scene.collection.objects.link(ob_auto_sun)
ob_auto_sun.rotation_euler = (0.872665, 0.174533, 0.523599)
bpy.context.view_layer.update()
